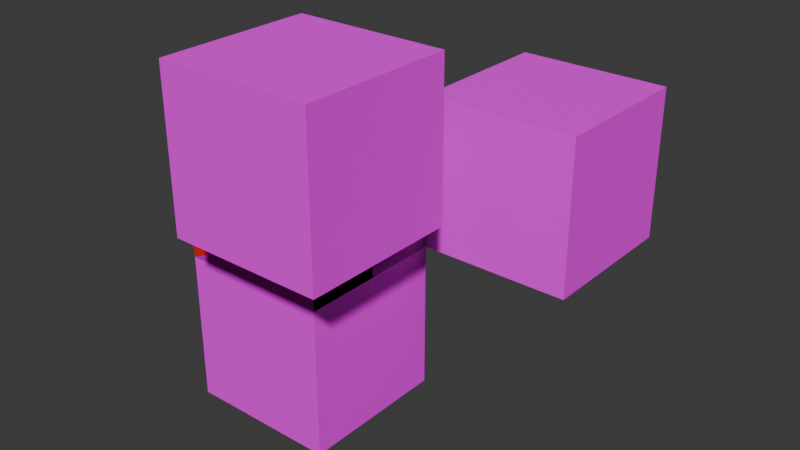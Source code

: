 # Source: SLOPE_C_Corners_.blend  (saved by Blender 4.1.23; exported with 4.5.12 LTS)
import bpy
from mathutils import Matrix  # noqa: F401  (used for matrix-valued properties, if any)

bpy.ops.wm.read_factory_settings(use_empty=True)
scene = bpy.context.scene
scene.name = 'Scene'

# ---- collections
col_collection = bpy.data.collections.new('Collection'); scene.collection.children.link(col_collection)
col_straightcorners_c = bpy.data.collections.new('StraightCorners-C'); scene.collection.children.link(col_straightcorners_c)
col_diagonalcorners_c = bpy.data.collections.new('DiagonalCorners-C'); scene.collection.children.link(col_diagonalcorners_c)
col_slope_c = bpy.data.collections.new('Slope-C'); scene.collection.children.link(col_slope_c)
col_bevelledcorners_c = bpy.data.collections.new('BevelledCorners-C'); scene.collection.children.link(col_bevelledcorners_c)
col_collection_6 = bpy.data.collections.new('Collection 6'); scene.collection.children.link(col_collection_6)

# ---- images (referenced by path relative to the original .blend; pixels are not part of the script)
import os
ASSET_DIR = os.environ.get("B2B_ASSET_DIR", "")  # directory of the original .blend (textures are referenced by path, not embedded)
HERE = os.path.dirname(os.path.abspath(__file__))  # packed textures are extracted next to this script under _unpacked/

def load_image(name, relpath, width, height, colorspace="sRGB"):
    """Load a texture the original file referenced (path relative to the .blend, or extracted next to this script)."""
    p = next((c for c in (os.path.join(HERE, relpath), os.path.join(ASSET_DIR, relpath)) if relpath and os.path.exists(c)), "")
    if p:
        img = bpy.data.images.load(p, check_existing=True)
        img.name = name
    else:  # same state as the original file: an image datablock whose file is absent (Cycles renders it pink)
        img = bpy.data.images.new(name, width, height)
        img.source = "FILE"
        img.filepath = "//" + (relpath or name)
    img.colorspace_settings.name = colorspace
    return img
img_minecraftglassl_webp = load_image('MinecraftGlassl.webp', 'MinecraftGlassl.webp', 1024, 1024, 'sRGB')
img_bedrock_png_001 = load_image('bedrock.png.001', 'bedrock.png', 1024, 1024, 'sRGB')
img_bedrock_png_002 = load_image('bedrock.png.002', 'bedrock.png', 1024, 1024, 'sRGB')
img_bedrock_png_003 = load_image('bedrock.png.003', 'bedrock.png', 1024, 1024, 'sRGB')
img_bedrock_png = load_image('bedrock.png', 'bedrock.png', 1024, 1024, 'sRGB')

# ---- materials (node trees are filled in below, after node groups)
mat_main_008 = bpy.data.materials.new('Main.008')
mat_main_008.use_transparent_shadow = False
mat_main_008.diffuse_color = (0.8002, 0.000638, 0.0, 1.0)
mat_main_008.roughness = 1.0
mat_cladding_008 = bpy.data.materials.new('Cladding.008')
mat_cladding_008.surface_render_method = 'BLENDED'
mat_cladding_008.blend_method = 'BLEND'
mat_cladding_008.use_transparency_overlap = False
mat_cladding_008.show_transparent_back = False
mat_cladding_008.use_transparent_shadow = False
mat_cladding_008.roughness = 1.0
mat_main_001 = bpy.data.materials.new('Main.001')
mat_main_001.use_transparent_shadow = False
mat_main_001.diffuse_color = (0.8002, 0.000638, 0.0, 1.0)
mat_main_001.roughness = 1.0
mat_main_002 = bpy.data.materials.new('Main.002')
mat_main_002.use_transparent_shadow = False
mat_main_002.diffuse_color = (0.8002, 0.000638, 0.0, 1.0)
mat_main_002.roughness = 1.0
mat_main_003 = bpy.data.materials.new('Main.003')
mat_main_003.use_transparent_shadow = False
mat_main_003.diffuse_color = (0.8002, 0.000638, 0.0, 1.0)
mat_main_003.roughness = 1.0
mat_main_006 = bpy.data.materials.new('Main.006')
mat_main_006.use_transparent_shadow = False
mat_main_006.diffuse_color = (0.8002, 0.000638, 0.0, 1.0)
mat_main_006.roughness = 1.0
mat_main_005 = bpy.data.materials.new('Main.005')
mat_main_005.use_transparent_shadow = False
mat_main_005.diffuse_color = (0.8002, 0.000638, 0.0, 1.0)
mat_main_005.roughness = 1.0

# ---- material node trees
mat_main_008.use_nodes = True; mat_main_008.node_tree.nodes.clear()
_N = mat_main_008.node_tree.nodes; _L = mat_main_008.node_tree.links
n0 = _N.new('ShaderNodeBsdfPrincipled'); n0.name = 'Principled BSDF'; n0.location = (0, 300)
n0.inputs[0].default_value = (0.8002, 0.000638, 0.0, 1.0)
n0.inputs[2].default_value = 1.0
n0.inputs[3].default_value = 1.45
n0.inputs[27].default_value = (0.0, 0.0, 0.0, 1.0)
n1 = _N.new('ShaderNodeOutputMaterial'); n1.name = 'Material Output'; n1.location = (280, 300)
_L.new(n0.outputs[0], n1.inputs[0])
n1.is_active_output = True
mat_cladding_008.use_nodes = True; mat_cladding_008.node_tree.nodes.clear()
_N = mat_cladding_008.node_tree.nodes; _L = mat_cladding_008.node_tree.links
n0 = _N.new('ShaderNodeBsdfPrincipled'); n0.name = 'Principled BSDF'; n0.location = (0, 300)
n0.inputs[2].default_value = 1.0
n0.inputs[3].default_value = 1.45
n0.inputs[27].default_value = (3.0, 3.0, 3.0, 1.0)
n1 = _N.new('ShaderNodeOutputMaterial'); n1.name = 'Material Output'; n1.location = (280, 300)
n2 = _N.new('ShaderNodeTexImage'); n2.name = 'Image Texture'; n2.location = (-480, 300)
n2.image = img_minecraftglassl_webp
n3 = _N.new('ShaderNodeTexImage'); n3.name = 'Image Texture.001'; n3.location = (-480, 0)
n3.image = img_minecraftglassl_webp
_L.new(n2.outputs[0], n0.inputs[0])
_L.new(n3.outputs[1], n0.inputs[4])
_L.new(n0.outputs[0], n1.inputs[0])
n1.is_active_output = True
mat_main_001.use_nodes = True; mat_main_001.node_tree.nodes.clear()
_N = mat_main_001.node_tree.nodes; _L = mat_main_001.node_tree.links
n0 = _N.new('ShaderNodeBsdfPrincipled'); n0.name = 'Principled BSDF'; n0.location = (0, 300)
n0.inputs[2].default_value = 1.0
n0.inputs[3].default_value = 1.45
n0.inputs[27].default_value = (0.0, 0.0, 0.0, 1.0)
n1 = _N.new('ShaderNodeOutputMaterial'); n1.name = 'Material Output'; n1.location = (280, 300)
n2 = _N.new('ShaderNodeTexImage'); n2.name = 'Image Texture'; n2.location = (-290, 275)
n2.image = img_bedrock_png_001
n2.interpolation = 'Closest'
_L.new(n0.outputs[0], n1.inputs[0])
_L.new(n2.outputs[0], n0.inputs[0])
n1.is_active_output = True
mat_main_002.use_nodes = True; mat_main_002.node_tree.nodes.clear()
_N = mat_main_002.node_tree.nodes; _L = mat_main_002.node_tree.links
n0 = _N.new('ShaderNodeBsdfPrincipled'); n0.name = 'Principled BSDF'; n0.location = (0, 300)
n0.inputs[2].default_value = 1.0
n0.inputs[3].default_value = 1.45
n0.inputs[27].default_value = (0.0, 0.0, 0.0, 1.0)
n1 = _N.new('ShaderNodeOutputMaterial'); n1.name = 'Material Output'; n1.location = (280, 300)
n2 = _N.new('ShaderNodeTexImage'); n2.name = 'Image Texture'; n2.location = (-290, 275)
n2.image = img_bedrock_png_002
n2.interpolation = 'Closest'
_L.new(n0.outputs[0], n1.inputs[0])
_L.new(n2.outputs[0], n0.inputs[0])
n1.is_active_output = True
mat_main_003.use_nodes = True; mat_main_003.node_tree.nodes.clear()
_N = mat_main_003.node_tree.nodes; _L = mat_main_003.node_tree.links
n0 = _N.new('ShaderNodeBsdfPrincipled'); n0.name = 'Principled BSDF'; n0.location = (0, 300)
n0.inputs[2].default_value = 1.0
n0.inputs[3].default_value = 1.45
n0.inputs[27].default_value = (0.0, 0.0, 0.0, 1.0)
n1 = _N.new('ShaderNodeOutputMaterial'); n1.name = 'Material Output'; n1.location = (280, 300)
n2 = _N.new('ShaderNodeTexImage'); n2.name = 'Image Texture'; n2.location = (-290, 275)
n2.image = img_bedrock_png_003
n2.interpolation = 'Closest'
_L.new(n0.outputs[0], n1.inputs[0])
_L.new(n2.outputs[0], n0.inputs[0])
n1.is_active_output = True
mat_main_006.use_nodes = True; mat_main_006.node_tree.nodes.clear()
_N = mat_main_006.node_tree.nodes; _L = mat_main_006.node_tree.links
n0 = _N.new('ShaderNodeBsdfPrincipled'); n0.name = 'Principled BSDF'; n0.location = (0, 300)
n0.inputs[2].default_value = 1.0
n0.inputs[3].default_value = 1.45
n0.inputs[27].default_value = (0.0, 0.0, 0.0, 1.0)
n1 = _N.new('ShaderNodeOutputMaterial'); n1.name = 'Material Output'; n1.location = (280, 300)
n2 = _N.new('ShaderNodeTexImage'); n2.name = 'Image Texture'; n2.location = (-290, 275)
n2.image = img_bedrock_png
n2.interpolation = 'Closest'
_L.new(n0.outputs[0], n1.inputs[0])
_L.new(n2.outputs[0], n0.inputs[0])
n1.is_active_output = True
mat_main_005.use_nodes = True; mat_main_005.node_tree.nodes.clear()
_N = mat_main_005.node_tree.nodes; _L = mat_main_005.node_tree.links
n0 = _N.new('ShaderNodeBsdfPrincipled'); n0.name = 'Principled BSDF'; n0.location = (0, 300)
n0.inputs[2].default_value = 1.0
n0.inputs[3].default_value = 1.45
n0.inputs[27].default_value = (0.0, 0.0, 0.0, 1.0)
n1 = _N.new('ShaderNodeOutputMaterial'); n1.name = 'Material Output'; n1.location = (280, 300)
n2 = _N.new('ShaderNodeTexImage'); n2.name = 'Image Texture'; n2.location = (-290, 275)
n2.image = img_bedrock_png
n2.interpolation = 'Closest'
_L.new(n0.outputs[0], n1.inputs[0])
_L.new(n2.outputs[0], n0.inputs[0])
n1.is_active_output = True

# ---- world
world_world = bpy.data.worlds.new('World'); scene.world = world_world
world_world.use_nodes = True; world_world.node_tree.nodes.clear()
_N = world_world.node_tree.nodes; _L = world_world.node_tree.links
n0 = _N.new('ShaderNodeOutputWorld'); n0.name = 'World Output'; n0.location = (300, 300)
n1 = _N.new('ShaderNodeBackground'); n1.name = 'Background'; n1.location = (10, 300)
n1.inputs[0].default_value = (0.05088, 0.05088, 0.05088, 1.0)
_L.new(n1.outputs[0], n0.inputs[0])
n0.is_active_output = True
world_world.color = (0.05088, 0.05088, 0.05088)
world_world.use_sun_shadow = False
world_world.sun_shadow_jitter_overblur = 0.0

# ---- meshes
me_reference_cube = bpy.data.meshes.new('Reference Cube')
me_reference_cube.from_pydata([(0.5, -0.5, 0.5), (-0.5, -0.5, -0.5), (0.5, -0.5, -0.5), (-0.5, -0.5, 0.5), (0.5, 0.5, -0.5), (0.5, 0.5, 0.5), (-0.5, -0.5, -0.5), (-0.5, -0.5, 0.5), (-0.5, 0.5, 0.5), (-0.5, 0.5, -0.5), (0.5, 0.5, -0.5), (0.5, 0.5, 0.5)], [], [(0, 1, 2), (1, 0, 3), (4, 0, 2), (0, 4, 5), (1, 4, 2), (3, 0, 5), (8, 6, 7), (6, 8, 9), (8, 10, 9), (10, 8, 11), (10, 6, 9), (8, 7, 11)])
me_reference_cube.polygons.foreach_set('use_smooth', [True] * 12)
_k = set([(0, 1), (0, 2), (0, 3), (0, 5), (1, 2), (2, 4), (6, 9), (7, 8), (8, 9), (8, 10), (8, 11), (9, 10)])
me_reference_cube.attributes.new('sharp_edge', 'BOOLEAN', 'EDGE').data.foreach_set('value', [ (min(e.vertices), max(e.vertices)) in _k for e in me_reference_cube.edges])
_uv = me_reference_cube.uv_layers.new(name='UVMap')
_uv.uv.foreach_set('vector', [1.0, 1.0, 0.0, 0.0, 1.0, 0.0, 0.0, 0.0, 1.0, 1.0, 0.0, 1.0, 1.0, 1.0, 0.0, 0.0, 1.0, 0.0, 0.0, 0.0, 1.0, 1.0, 0.0, 1.0, 1.0, 0.0, 0.0, 1.0, 0.0, 0.0, 0.0, 0.0, 1.0, 0.0, 1.0, 1.0, 1.0, 1.0, 0.0, 0.0, 1.0, 0.0, 0.0, 0.0, 1.0, 1.0, 0.0, 1.0, 0.0, 1.008e-07, 1.0, 1.0, 0.0, 1.0, 1.0, 1.0, 0.0, 1.008e-07, 1.0, 1.008e-07, 0.0, 1.0, 1.0, 0.0, 1.0, 1.0, 0.0, 1.0, 0.0, 0.0, 1.0, 1.0])
me_reference_cube.update()
me_reference_cube.normals_split_custom_set([tuple(v) for v in zip(*[iter([0.0, -1.0, 0.0, 0.0, -1.0, 0.0, 0.0, -1.0, 0.0, 0.0, -1.0, 0.0, 0.0, -1.0, 0.0, 0.0, -1.0, 0.0, 1.0, 0.0, 0.0, 1.0, 0.0, 0.0, 1.0, 0.0, 0.0, 1.0, 0.0, 0.0, 1.0, 0.0, 0.0, 1.0, 0.0, 0.0, 0.0, 0.0, -1.0, 0.0, 0.0, -1.0, 0.0, 0.0, -1.0, 0.0, 0.0, 1.0, 0.0, 0.0, 1.0, 0.0, 0.0, 1.0, -1.0, 0.0, 0.0, -1.0, 0.0, 0.0, -1.0, 0.0, 0.0, -1.0, 0.0, 0.0, -1.0, 0.0, 0.0, -1.0, 0.0, 0.0, 0.0, 1.0, 0.0, 0.0, 1.0, 0.0, 0.0, 1.0, 0.0, 0.0, 1.0, 0.0, 0.0, 1.0, 0.0, 0.0, 1.0, 0.0, 0.0, 0.0, -1.0, 0.0, 0.0, -1.0, 0.0, 0.0, -1.0, 0.0, 0.0, 1.0, 0.0, 0.0, 1.0, 0.0, 0.0, 1.0])] * 3)])
me_doubleslopec4_face0_texture_0 = bpy.data.meshes.new('doubleslopec4_face0-texture:0')
me_doubleslopec4_face0_texture_0.from_pydata([(-1.0, 0.25, 1.0), (-1.0, 0.0, 1.0), (-1.0, 0.0, 0.0), (0.0, 0.25, 1.0), (0.0, 0.0, 1.0), (0.0, 0.0, 0.0)], [], [(4, 0, 1), (1, 0, 2), (3, 4, 5), (1, 5, 4), (4, 3, 0), (1, 2, 5)])
_uv = me_doubleslopec4_face0_texture_0.uv_layers.new(name='UVMap')
_uv.uv.foreach_set('vector', [1.0, 0.0, 0.0, 0.25, 0.0, 0.0, 1.0, 0.0, 1.0, 0.25, 0.0, 0.0, 0.0, 0.25, 0.0, 0.0, 1.0, 0.0, 0.0, 1.0, 1.0, 0.0, 1.0, 1.0, 1.0, 0.0, 1.0, 0.25, 0.0, 0.25, 0.0, 1.0, 0.0, 0.0, 1.0, 0.0])
me_doubleslopec4_face0_texture_0.materials.append(mat_main_008)
me_doubleslopec4_face0_texture_0.update()
me_doubleslopec4_face0_texture_0.normals_split_custom_set([tuple(v) for v in zip(*[iter([0.0, 0.0, 1.0, 0.0, 0.0, 1.0, 0.0, 0.0, 1.0, -1.0, 0.0, 0.0, -1.0, 0.0, 0.0, -1.0, 0.0, 0.0, 1.0, 0.0, 0.0, 1.0, 0.0, 0.0, 1.0, 0.0, 0.0, 0.0, -1.0, 0.0, 0.0, -1.0, 0.0, 0.0, -1.0, 0.0, 0.0, 0.0, 1.0, 0.0, 0.0, 1.0, 0.0, 0.0, 1.0, 0.0, -1.0, 0.0, 0.0, -1.0, 0.0, 0.0, -1.0, 0.0])] * 3)])
me_doubleslopec4_face1_texture_2 = bpy.data.meshes.new('doubleslopec4_face1-texture:2')
me_doubleslopec4_face1_texture_2.from_pydata([(-1.0, 1.0, 1.0), (0.0, 1.0, 1.0), (-1.0, 1.0, 0.0), (-1.0, 0.25, 1.0), (-1.0, 0.0, 0.0), (0.0, 0.25, 1.0), (0.0, 0.0, 0.0), (0.0, 1.0, 0.0)], [], [(5, 0, 3), (1, 2, 0), (3, 2, 4), (5, 7, 1), (2, 6, 4), (6, 3, 5), (5, 1, 0), (1, 7, 2), (3, 0, 2), (5, 6, 7), (2, 7, 6), (6, 4, 3)])
_uv = me_doubleslopec4_face1_texture_2.uv_layers.new(name='UVMap')
_uv.uv.foreach_set('vector', [1.0, 0.25, 0.0, 1.0, 0.0, 0.25, 1.0, 0.0, 0.0, 1.0, 0.0, 0.0, 1.0, 0.25, 0.0, 1.0, 0.0, 0.0, 0.0, 0.25, 1.0, 1.0, 0.0, 1.0, 1.0, 1.0, 0.0, 0.0, 1.0, 0.0, 1.0, 0.0, 0.0, 1.0, 0.0, 0.0, 1.0, 0.25, 1.0, 1.0, 0.0, 1.0, 1.0, 0.0, 1.0, 1.0, 0.0, 1.0, 1.0, 0.25, 1.0, 1.0, 0.0, 1.0, 0.0, 0.25, 1.0, 0.0, 1.0, 1.0, 1.0, 1.0, 0.0, 1.0, 0.0, 0.0, 1.0, 0.0, 1.0, 1.0, 0.0, 1.0])
me_doubleslopec4_face1_texture_2.materials.append(mat_cladding_008)
me_doubleslopec4_face1_texture_2.update()
me_doubleslopec4_face1_texture_2.normals_split_custom_set([tuple(v) for v in zip(*[iter([0.0, 0.0, 1.0, 0.0, 0.0, 1.0, 0.0, 0.0, 1.0, 0.0, 1.0, 0.0, 0.0, 1.0, 0.0, 0.0, 1.0, 0.0, -1.0, 0.0, 0.0, -1.0, 0.0, 0.0, -1.0, 0.0, 0.0, 1.0, 0.0, 0.0, 1.0, 0.0, 0.0, 1.0, 0.0, 0.0, 0.0, 0.0, -1.0, 0.0, 0.0, -1.0, 0.0, 0.0, -1.0, 0.0, 0.9701, -0.2425, 0.0, 0.9701, -0.2425, 0.0, 0.9701, -0.2425, 0.0, 0.0, 1.0, 0.0, 0.0, 1.0, 0.0, 0.0, 1.0, 0.0, 1.0, 0.0, 0.0, 1.0, 0.0, 0.0, 1.0, 0.0, -1.0, 0.0, 0.0, -1.0, 0.0, 0.0, -1.0, 0.0, 0.0, 1.0, 0.0, 0.0, 1.0, 0.0, 0.0, 1.0, 0.0, 0.0, 0.0, 0.0, -1.0, 0.0, 0.0, -1.0, 0.0, 0.0, -1.0, 0.0, 0.9701, -0.2425, 0.0, 0.9701, -0.2425, 0.0, 0.9701, -0.2425])] * 3)])
me_reference_cube_001 = bpy.data.meshes.new('Reference Cube.001')
me_reference_cube_001.from_pydata([(0.5, -0.5, 0.5), (-0.5, -0.5, -0.5), (0.5, -0.5, -0.5), (-0.5, -0.5, 0.5), (0.5, 0.5, -0.5), (0.5, 0.5, 0.5), (-0.5, -0.5, -0.5), (-0.5, -0.5, 0.5), (-0.5, 0.5, 0.5), (-0.5, 0.5, -0.5), (0.5, 0.5, -0.5), (0.5, 0.5, 0.5)], [], [(0, 1, 2), (1, 0, 3), (4, 0, 2), (0, 4, 5), (1, 4, 2), (3, 0, 5), (8, 6, 7), (6, 8, 9), (8, 10, 9), (10, 8, 11), (10, 6, 9), (8, 7, 11)])
me_reference_cube_001.polygons.foreach_set('use_smooth', [True] * 12)
_k = set([(0, 1), (0, 2), (0, 3), (0, 5), (1, 2), (2, 4), (6, 9), (7, 8), (8, 9), (8, 10), (8, 11), (9, 10)])
me_reference_cube_001.attributes.new('sharp_edge', 'BOOLEAN', 'EDGE').data.foreach_set('value', [ (min(e.vertices), max(e.vertices)) in _k for e in me_reference_cube_001.edges])
_uv = me_reference_cube_001.uv_layers.new(name='UVMap')
_uv.uv.foreach_set('vector', [0.0007998, 1.001, 0.9992, -0.0007985, 1.001, 0.9992, 0.9992, -0.0007985, 0.0007998, 1.001, -0.0007985, 0.0007997, 1.0, 3.576e-07, 0.0, 1.0, 1.0, 1.0, 0.0, 1.0, 1.0, 3.576e-07, 1.192e-07, 0.0, 1.0, 1.0, 0.0, 1.788e-07, 0.0, 1.0, 0.0, 1.0, 1.0, 1.0, 1.0, 0.0, 1.0, 0.0, 2.384e-07, 1.0, 1.0, 1.0, 2.384e-07, 1.0, 1.0, 0.0, 0.0, 2.384e-07, 1.192e-07, 0.0, 1.0, 1.0, 1.0, 0.0, 1.0, 1.0, 1.192e-07, 0.0, 0.0, 1.0, 0.0, 1.788e-07, 1.0, 1.0, 1.0, 1.788e-07, 0.0, 0.0, 0.0, 1.0, 1.0, 0.0])
me_reference_cube_001.materials.append(mat_main_001)
me_reference_cube_001.update()
me_reference_cube_001.normals_split_custom_set([tuple(v) for v in zip(*[iter([0.0, -1.0, 0.0, 0.0, -1.0, 0.0, 0.0, -1.0, 0.0, 0.0, -1.0, 0.0, 0.0, -1.0, 0.0, 0.0, -1.0, 0.0, 1.0, 0.0, 0.0, 1.0, 0.0, 0.0, 1.0, 0.0, 0.0, 1.0, 0.0, 0.0, 1.0, 0.0, 0.0, 1.0, 0.0, 0.0, 0.0, 0.0, -1.0, 0.0, 0.0, -1.0, 0.0, 0.0, -1.0, 0.0, 0.0, 1.0, 0.0, 0.0, 1.0, 0.0, 0.0, 1.0, -1.0, 0.0, 0.0, -1.0, 0.0, 0.0, -1.0, 0.0, 0.0, -1.0, 0.0, 0.0, -1.0, 0.0, 0.0, -1.0, 0.0, 0.0, 0.0, 1.0, 0.0, 0.0, 1.0, 0.0, 0.0, 1.0, 0.0, 0.0, 1.0, 0.0, 0.0, 1.0, 0.0, 0.0, 1.0, 0.0, 0.0, 0.0, -1.0, 0.0, 0.0, -1.0, 0.0, 0.0, -1.0, 0.0, 0.0, 1.0, 0.0, 0.0, 1.0, 0.0, 0.0, 1.0])] * 3)])
me_reference_cube_002 = bpy.data.meshes.new('Reference Cube.002')
me_reference_cube_002.from_pydata([(0.5, 0.5, -0.5), (-0.5, -0.5, -0.5), (-0.5, 0.5, -0.5), (0.5, -0.5, -0.5), (-0.5, 0.5, 0.5), (0.5, 0.5, 0.5), (-0.5, -0.5, -0.5), (0.5, -0.5, -0.5), (0.5, -0.5, 0.5), (-0.5, -0.5, 0.5), (-0.5, 0.5, 0.5), (0.5, 0.5, 0.5)], [], [(0, 1, 2), (1, 0, 3), (4, 0, 2), (0, 4, 5), (1, 4, 2), (3, 0, 5), (8, 6, 7), (6, 8, 9), (8, 10, 9), (10, 8, 11), (10, 6, 9), (8, 7, 11)])
me_reference_cube_002.polygons.foreach_set('use_smooth', [True] * 12)
_k = set([(0, 1), (0, 2), (0, 3), (0, 5), (1, 2), (2, 4), (6, 9), (7, 8), (8, 9), (8, 10), (8, 11), (9, 10)])
me_reference_cube_002.attributes.new('sharp_edge', 'BOOLEAN', 'EDGE').data.foreach_set('value', [ (min(e.vertices), max(e.vertices)) in _k for e in me_reference_cube_002.edges])
_uv = me_reference_cube_002.uv_layers.new(name='UVMap')
_uv.uv.foreach_set('vector', [0.0007998, 1.001, 0.9992, -0.0007985, 1.001, 0.9992, 0.9992, -0.0007985, 0.0007998, 1.001, -0.0007985, 0.0007997, 1.0, 3.576e-07, 0.0, 1.0, 1.0, 1.0, 0.0, 1.0, 1.0, 3.576e-07, 1.192e-07, 0.0, 1.0, 1.0, 0.0, 1.788e-07, 0.0, 1.0, 0.0, 1.0, 1.0, 1.0, 1.0, 0.0, 1.0, 0.0, 2.384e-07, 1.0, 1.0, 1.0, 2.384e-07, 1.0, 1.0, 0.0, 0.0, 2.384e-07, 1.192e-07, 0.0, 1.0, 1.0, 1.0, 0.0, 1.0, 1.0, 1.192e-07, 0.0, 0.0, 1.0, 0.0, 1.788e-07, 1.0, 1.0, 1.0, 1.788e-07, 0.0, 0.0, 0.0, 1.0, 1.0, 0.0])
me_reference_cube_002.materials.append(mat_main_002)
me_reference_cube_002.update()
me_reference_cube_002.normals_split_custom_set([tuple(v) for v in zip(*[iter([1.192e-07, 2.665e-15, -1.0, 1.192e-07, 2.665e-15, -1.0, 1.192e-07, 2.665e-15, -1.0, 5.96e-08, 5.329e-15, -1.0, 5.96e-08, 5.329e-15, -1.0, 5.96e-08, 5.329e-15, -1.0, -2.98e-08, 1.0, -2.262e-15, -2.98e-08, 1.0, 1.131e-14, -2.98e-08, 1.0, 5.96e-08, -2.98e-08, 1.0, 1.131e-14, -2.98e-08, 1.0, -2.262e-15, -2.98e-08, 1.0, -5.96e-08, -1.0, 0.0, -8.941e-08, -1.0, 0.0, -8.941e-08, -1.0, 0.0, -8.941e-08, 1.0, 5.96e-08, 5.96e-08, 1.0, 5.96e-08, 5.96e-08, 1.0, 5.96e-08, 5.96e-08, 2.98e-08, -1.0, 0.0, 2.98e-08, -1.0, 9.046e-15, 2.98e-08, -1.0, 5.96e-08, 2.98e-08, -1.0, 9.046e-15, 2.98e-08, -1.0, 0.0, 2.98e-08, -1.0, -5.96e-08, -5.96e-08, -5.329e-15, 1.0, -5.96e-08, -5.329e-15, 1.0, -5.96e-08, -5.329e-15, 1.0, -1.192e-07, -2.665e-15, 1.0, -1.192e-07, -2.665e-15, 1.0, -1.192e-07, -2.665e-15, 1.0, -1.0, -5.96e-08, -5.96e-08, -1.0, -5.96e-08, -5.96e-08, -1.0, -5.96e-08, -5.96e-08, 1.0, 0.0, 8.941e-08, 1.0, 0.0, 8.941e-08, 1.0, 0.0, 8.941e-08])] * 3)])
me_reference_cube_003 = bpy.data.meshes.new('Reference Cube.003')
me_reference_cube_003.from_pydata([(1.0, 2.98e-08, 0.0), (2.98e-08, -1.0, 0.0), (-5.96e-08, 0.0, 0.0), (1.0, -1.0, 0.0), (2.98e-08, 0.0, 1.0), (1.0, 2.98e-08, 1.0), (2.98e-08, -1.0, 0.0), (1.0, -1.0, 0.0), (1.0, -1.0, 1.0), (5.96e-08, -1.0, 1.0), (2.98e-08, 0.0, 1.0), (1.0, 2.98e-08, 1.0)], [], [(0, 1, 2), (1, 0, 3), (4, 0, 2), (0, 4, 5), (1, 4, 2), (3, 0, 5), (8, 6, 7), (6, 8, 9), (8, 10, 9), (10, 8, 11), (10, 6, 9), (8, 7, 11)])
me_reference_cube_003.polygons.foreach_set('use_smooth', [True] * 12)
_k = set([(0, 1), (0, 2), (0, 3), (0, 5), (1, 2), (2, 4), (6, 9), (7, 8), (8, 9), (8, 10), (8, 11), (9, 10)])
me_reference_cube_003.attributes.new('sharp_edge', 'BOOLEAN', 'EDGE').data.foreach_set('value', [ (min(e.vertices), max(e.vertices)) in _k for e in me_reference_cube_003.edges])
_uv = me_reference_cube_003.uv_layers.new(name='UVMap')
_uv.uv.foreach_set('vector', [0.0007998, 1.001, 0.9992, -0.0007985, 1.001, 0.9992, 0.9992, -0.0007985, 0.0007998, 1.001, -0.0007985, 0.0007997, 1.0, 3.576e-07, 0.0, 1.0, 1.0, 1.0, 0.0, 1.0, 1.0, 3.576e-07, 1.192e-07, 0.0, 1.0, 1.0, 0.0, 1.788e-07, 0.0, 1.0, 0.0, 1.0, 1.0, 1.0, 1.0, 0.0, 1.0, 0.0, 2.384e-07, 1.0, 1.0, 1.0, 2.384e-07, 1.0, 1.0, 0.0, 0.0, 2.384e-07, 1.192e-07, 0.0, 1.0, 1.0, 1.0, 0.0, 1.0, 1.0, 1.192e-07, 0.0, 0.0, 1.0, 0.0, 1.788e-07, 1.0, 1.0, 1.0, 1.788e-07, 0.0, 0.0, 0.0, 1.0, 1.0, 0.0])
me_reference_cube_003.materials.append(mat_main_003)
me_reference_cube_003.update()
me_reference_cube_003.normals_split_custom_set([tuple(v) for v in zip(*[iter([0.0, 0.0, -1.0, 0.0, 0.0, -1.0, 0.0, 0.0, -1.0, 0.0, 0.0, -1.0, 0.0, 0.0, -1.0, 0.0, 0.0, -1.0, -2.98e-08, 1.0, 1.776e-15, -2.98e-08, 1.0, 1.776e-15, -2.98e-08, 1.0, 3.553e-15, -2.98e-08, 1.0, 1.776e-15, -2.98e-08, 1.0, 1.776e-15, -2.98e-08, 1.0, 0.0, -1.0, -8.941e-08, 8.941e-08, -1.0, -8.941e-08, 8.941e-08, -1.0, -8.941e-08, 8.941e-08, 1.0, 0.0, -5.96e-08, 1.0, 0.0, -5.96e-08, 1.0, 0.0, -5.96e-08, 0.0, -1.0, 5.96e-08, 0.0, -1.0, 5.96e-08, 0.0, -1.0, 0.0, 0.0, -1.0, 5.96e-08, 0.0, -1.0, 5.96e-08, 0.0, -1.0, 1.192e-07, 0.0, 0.0, 1.0, 0.0, 0.0, 1.0, 0.0, 0.0, 1.0, 0.0, 0.0, 1.0, 0.0, 0.0, 1.0, 0.0, 0.0, 1.0, -1.0, -2.98e-08, 2.98e-08, -1.0, -2.98e-08, 2.98e-08, -1.0, -2.98e-08, 2.98e-08, 1.0, 0.0, 0.0, 1.0, 0.0, 0.0, 1.0, 0.0, 0.0])] * 3)])
me_straightcornerc1_face0_texture_0 = bpy.data.meshes.new('straightcornerc1_face0-texture:0')
me_straightcornerc1_face0_texture_0.from_pydata([(0.5, -0.5, -0.5), (-0.5, -0.5, -0.5), (-0.5, 0.5, -0.5), (0.5, 0.5, -0.5), (-0.5, 0.25, 0.5), (0.25, 0.25, 0.5), (-0.5, -0.5, 0.5), (0.25, -0.5, 0.5), (0.5, -0.5, -0.5), (-0.5, -0.5, -0.5), (-0.5, 0.5, -0.5), (0.5, 0.5, -0.5), (-0.5, 0.25, 0.5), (0.25, 0.25, 0.5), (-0.5, -0.5, 0.5), (0.25, -0.5, 0.5)], [], [(0, 1, 3), (3, 1, 2), (4, 5, 2), (2, 5, 3), (6, 4, 1), (1, 4, 2), (6, 1, 7), (7, 1, 0), (7, 0, 5), (5, 0, 3), (6, 7, 4), (4, 7, 5), (8, 9, 11), (11, 9, 10), (14, 12, 9), (9, 12, 10), (14, 9, 15), (15, 9, 8), (14, 15, 12), (12, 15, 13)])
_uv = me_straightcornerc1_face0_texture_0.uv_layers.new(name='UVMap')
_uv.uv.foreach_set('vector', [1.0, 1.0, 0.0, 1.0, 1.0, 0.0, 1.0, 0.0, 0.0, 1.0, 0.0, 0.0, 1.0, 1.0, 0.25, 1.0, 1.0, 0.0, 1.0, 0.0, 0.25, 1.0, 0.0, 0.0, 1.0, 1.0, 0.25, 1.0, 1.0, 0.0, 1.0, 0.0, 0.25, 1.0, 0.0, 0.0, 0.0, 1.0, 0.0, 0.0, 0.75, 1.0, 0.75, 1.0, 0.0, 0.0, 1.0, 0.0, 0.0, 1.0, 0.0, 0.0, 0.75, 1.0, 0.75, 1.0, 0.0, 0.0, 1.0, 0.0, 0.0, 0.0, 0.75, 0.0, 0.0, 0.75, 0.0, 0.75, 0.75, 0.0, 0.75, 0.75, 0.0, 0.0, 1.0, 0.0, 0.0, 1.0, 0.0, 1.0, 1.0, 0.0, 1.0, 1.0, 1.0, 0.0, 0.25, 0.0, 1.0, 1.0, 1.0, 1.0, 0.25, 0.0, 0.0, 1.0, 0.0, 0.0, 0.0, 1.0, 0.75, 0.0, 0.75, 0.0, 0.0, 1.0, 1.0, 1.0, 1.0, 0.0, 0.25, 0.0, 1.0, 0.75, 1.0, 0.75, 0.25, 0.0, 0.25, 0.75])
me_straightcornerc1_face0_texture_0.materials.append(mat_main_006)
me_straightcornerc1_face0_texture_0.update()
me_straightcornerc1_face0_texture_0.normals_split_custom_set([tuple(v) for v in zip(*[iter([0.0, 0.0, -1.0, 0.0, 0.0, -1.0, 0.0, 0.0, -1.0, 0.0, 0.0, -1.0, 0.0, 0.0, -1.0, 0.0, 0.0, -1.0, 0.0, 0.9701, 0.2425, 0.0, 0.9701, 0.2425, 0.0, 0.9701, 0.2425, 0.0, 0.9701, 0.2425, 0.0, 0.9701, 0.2425, 0.0, 0.9701, 0.2425, -1.0, 0.0, 0.0, -1.0, 0.0, 0.0, -1.0, 0.0, 0.0, -1.0, 0.0, 0.0, -1.0, 0.0, 0.0, -1.0, 0.0, 0.0, 0.0, -1.0, 0.0, 0.0, -1.0, 0.0, 0.0, -1.0, 0.0, 0.0, -1.0, 0.0, 0.0, -1.0, 0.0, 0.0, -1.0, 0.0, 0.9701, 0.0, 0.2425, 0.9701, 0.0, 0.2425, 0.9701, 0.0, 0.2425, 0.9701, 0.0, 0.2425, 0.9701, 0.0, 0.2425, 0.9701, 0.0, 0.2425, 0.0, 0.0, 1.0, 0.0, 0.0, 1.0, 0.0, 0.0, 1.0, 0.0, 0.0, 1.0, 0.0, 0.0, 1.0, 0.0, 0.0, 1.0, 0.0, 0.0, -1.0, 0.0, 0.0, -1.0, 0.0, 0.0, -1.0, 0.0, 0.0, -1.0, 0.0, 0.0, -1.0, 0.0, 0.0, -1.0, -1.0, 0.0, 0.0, -1.0, 0.0, 0.0, -1.0, 0.0, 0.0, -1.0, 0.0, 0.0, -1.0, 0.0, 0.0, -1.0, 0.0, 0.0, 0.0, -1.0, 0.0, 0.0, -1.0, 0.0, 0.0, -1.0, 0.0, 0.0, -1.0, 0.0, 0.0, -1.0, 0.0, 0.0, -1.0, 0.0, 0.0, 0.0, 1.0, 0.0, 0.0, 1.0, 0.0, 0.0, 1.0, 0.0, 0.0, 1.0, 0.0, 0.0, 1.0, 0.0, 0.0, 1.0])] * 3)])
me_straightcornerc2_face0_texture_0 = bpy.data.meshes.new('straightcornerc2_face0-texture:0')
me_straightcornerc2_face0_texture_0.from_pydata([(0.25, -0.5, -0.5), (-0.5, -0.5, -0.5), (-0.5, 0.25, -0.5), (0.25, 0.25, -0.5), (-0.5, 0.0, 0.5), (0.0, 0.0, 0.5), (-0.5, -0.5, 0.5), (0.0, -0.5, 0.5)], [], [(0, 1, 3), (3, 1, 2), (2, 1, 4), (4, 1, 6), (5, 4, 7), (7, 4, 6), (0, 7, 1), (1, 7, 6)])
_uv = me_straightcornerc2_face0_texture_0.uv_layers.new(name='UVMap')
_uv.uv.foreach_set('vector', [0.25, 0.0, 1.0, 0.0, 0.25, 0.75, 0.25, 0.75, 1.0, 0.0, 1.0, 0.75, 0.25, 1.0, 1.0, 1.0, 0.5, 0.0, 0.5, 0.0, 1.0, 1.0, 1.0, 0.0, 0.5, 0.5, 1.0, 0.5, 0.5, 0.0, 0.5, 0.0, 1.0, 0.5, 1.0, 0.0, 0.75, 1.0, 0.5, 0.0, 0.0, 1.0, 0.0, 1.0, 0.5, 0.0, 0.0, 0.0])
me_straightcornerc2_face0_texture_0.materials.append(mat_main_006)
me_straightcornerc2_face0_texture_0.update()
me_straightcornerc2_face0_texture_0.normals_split_custom_set([tuple(v) for v in zip(*[iter([0.0, 0.0, -1.0, 0.0, 0.0, -1.0, 0.0, 0.0, -1.0, 0.0, 0.0, -1.0, 0.0, 0.0, -1.0, 0.0, 0.0, -1.0, -1.0, 0.0, 0.0, -1.0, 0.0, 0.0, -1.0, 0.0, 0.0, -1.0, 0.0, 0.0, -1.0, 0.0, 0.0, -1.0, 0.0, 0.0, 0.0, 0.0, 1.0, 0.0, 0.0, 1.0, 0.0, 0.0, 1.0, 0.0, 0.0, 1.0, 0.0, 0.0, 1.0, 0.0, 0.0, 1.0, 0.0, -1.0, 0.0, 0.0, -1.0, 0.0, 0.0, -1.0, 0.0, 0.0, -1.0, 0.0, 0.0, -1.0, 0.0, 0.0, -1.0, 0.0])] * 3)])
me_straightcornerc3_face0_texture_0 = bpy.data.meshes.new('straightcornerc3_face0-texture:0')
me_straightcornerc3_face0_texture_0.from_pydata([(-0.5, -0.5, -0.5), (0.0, -0.5, -0.5), (-0.25, -0.5, 0.5), (-0.5, -0.5, 0.5), (-0.5, 0.0, -0.5), (-0.5, -0.25, 0.5), (0.0, 0.0, -0.5), (-0.25, -0.25, 0.5)], [], [(1, 2, 0), (0, 2, 3), (4, 0, 5), (5, 0, 3), (7, 5, 2), (2, 5, 3), (4, 6, 0), (0, 6, 1)])
_uv = me_straightcornerc3_face0_texture_0.uv_layers.new(name='UVMap')
_uv.uv.foreach_set('vector', [0.5, 1.0, 0.25, 0.0, 0.0, 1.0, 0.0, 1.0, 0.25, 0.0, 0.0, 0.0, 0.5, 1.0, 1.0, 1.0, 0.75, 5.96e-08, 0.75, 5.96e-08, 1.0, 1.0, 1.0, 5.96e-08, 0.75, 0.25, 1.0, 0.25, 0.75, 8.941e-08, 0.75, 8.941e-08, 1.0, 0.25, 1.0, 8.941e-08, 1.0, 0.5, 0.5, 0.5, 1.0, 0.0, 1.0, 0.0, 0.5, 0.5, 0.5, 0.0])
me_straightcornerc3_face0_texture_0.materials.append(mat_main_006)
me_straightcornerc3_face0_texture_0.update()
me_straightcornerc3_face0_texture_0.normals_split_custom_set([tuple(v) for v in zip(*[iter([0.0, -1.0, 0.0, 0.0, -1.0, 0.0, 0.0, -1.0, 0.0, 0.0, -1.0, 0.0, 0.0, -1.0, 0.0, 0.0, -1.0, 0.0, -1.0, 0.0, 0.0, -1.0, 0.0, 0.0, -1.0, 0.0, 0.0, -1.0, 0.0, 0.0, -1.0, 0.0, 0.0, -1.0, 0.0, 0.0, 0.0, 0.0, 1.0, 0.0, 0.0, 1.0, 0.0, 0.0, 1.0, 0.0, 0.0, 1.0, 0.0, 0.0, 1.0, 0.0, 0.0, 1.0, 0.0, 0.0, -1.0, 0.0, 0.0, -1.0, 0.0, 0.0, -1.0, 0.0, 0.0, -1.0, 0.0, 0.0, -1.0, 0.0, 0.0, -1.0])] * 3)])
me_straightcornerc4_face0_texture_0 = bpy.data.meshes.new('straightcornerc4_face0-texture:0')
me_straightcornerc4_face0_texture_0.from_pydata([(-0.5, -0.25, -0.5), (-0.25, -0.25, -0.5), (-0.25, -0.5, -0.5), (-0.5, -0.5, -0.5), (-0.5, -0.5, 0.5)], [], [(0, 1, 3), (3, 1, 2), (3, 2, 4), (0, 3, 4)])
_uv = me_straightcornerc4_face0_texture_0.uv_layers.new(name='UVMap')
_uv.uv.foreach_set('vector', [1.0, 0.25, 0.75, 0.25, 1.0, 0.0, 1.0, 0.0, 0.75, 0.25, 0.75, 0.0, 0.0, 1.0, 0.25, 1.0, 0.0, 0.0, 0.75, 1.0, 1.0, 1.0, 1.0, 5.96e-08])
me_straightcornerc4_face0_texture_0.materials.append(mat_main_006)
me_straightcornerc4_face0_texture_0.update()
me_straightcornerc4_face0_texture_0.normals_split_custom_set([tuple(v) for v in zip(*[iter([0.0, 0.0, -1.0, 0.0, 0.0, -1.0, 0.0, 0.0, -1.0, 0.0, 0.0, -1.0, 0.0, 0.0, -1.0, 0.0, 0.0, -1.0, 0.0, -1.0, 0.0, 0.0, -1.0, 0.0, 0.0, -1.0, 0.0, -1.0, 0.0, 0.0, -1.0, 0.0, 0.0, -1.0, 0.0, 0.0])] * 3)])
me_straightcornerc1_face0_texture_0_001 = bpy.data.meshes.new('straightcornerc1_face0-texture:0.001')
me_straightcornerc1_face0_texture_0_001.from_pydata([(0.5, -0.5, -0.5), (-0.5, 0.5, -0.5), (0.5, 0.5, -0.5), (-0.5, 0.25, 0.5), (0.25, 0.25, 0.5), (0.25, -0.5, 0.5)], [], [(3, 4, 1), (1, 4, 2), (5, 0, 4), (4, 0, 2)])
_uv = me_straightcornerc1_face0_texture_0_001.uv_layers.new(name='UVMap')
_uv.uv.foreach_set('vector', [1.0, 0.0, 0.25, 0.0, 1.0, 1.0, 1.0, 1.0, 0.25, 0.0, 0.0, 1.0, 0.0, 0.0, 0.0, 1.0, 0.75, 0.0, 0.75, 0.0, 0.0, 1.0, 1.0, 1.0])
me_straightcornerc1_face0_texture_0_001.materials.append(mat_main_006)
me_straightcornerc1_face0_texture_0_001.update()
me_straightcornerc1_face0_texture_0_001.normals_split_custom_set([tuple(v) for v in zip(*[iter([0.0, 0.9701, 0.2425, 0.0, 0.9701, 0.2425, 0.0, 0.9701, 0.2425, 0.0, 0.9701, 0.2425, 0.0, 0.9701, 0.2425, 0.0, 0.9701, 0.2425, 0.9701, 0.0, 0.2425, 0.9701, 0.0, 0.2425, 0.9701, 0.0, 0.2425, 0.9701, 0.0, 0.2425, 0.9701, 0.0, 0.2425, 0.9701, 0.0, 0.2425])] * 3)])
me_straightcornerc2_face0_texture_0_001 = bpy.data.meshes.new('straightcornerc2_face0-texture:0.001')
me_straightcornerc2_face0_texture_0_001.from_pydata([(0.25, -0.5, -0.5), (-0.5, 0.25, -0.5), (0.25, 0.25, -0.5), (-0.5, 0.0, 0.5), (0.0, 0.0, 0.5), (0.0, -0.5, 0.5)], [], [(2, 1, 4), (4, 1, 3), (2, 4, 0), (0, 4, 5)])
_uv = me_straightcornerc2_face0_texture_0_001.uv_layers.new(name='UVMap')
_uv.uv.foreach_set('vector', [0.25, 1.0, 1.0, 1.0, 0.5, 0.0, 0.5, 0.0, 1.0, 1.0, 1.0, 0.0, 0.75, 1.0, 0.5, 0.0, 1.192e-07, 1.0, 1.192e-07, 1.0, 0.5, 0.0, 1.192e-07, 0.0])
me_straightcornerc2_face0_texture_0_001.materials.append(mat_main_006)
me_straightcornerc2_face0_texture_0_001.update()
me_straightcornerc2_face0_texture_0_001.normals_split_custom_set([tuple(v) for v in zip(*[iter([0.0, 0.9701, 0.2425, 0.0, 0.9701, 0.2425, 0.0, 0.9701, 0.2425, 0.0, 0.9701, 0.2425, 0.0, 0.9701, 0.2425, 0.0, 0.9701, 0.2425, 0.9701, 0.0, 0.2425, 0.9701, 0.0, 0.2425, 0.9701, 0.0, 0.2425, 0.9701, 0.0, 0.2425, 0.9701, 0.0, 0.2425, 0.9701, 0.0, 0.2425])] * 3)])
me_straightcornerc3_face0_texture_0_001 = bpy.data.meshes.new('straightcornerc3_face0-texture:0.001')
me_straightcornerc3_face0_texture_0_001.from_pydata([(0.0, -0.5, -0.5), (-0.25, -0.5, 0.5), (-0.5, 0.0, -0.5), (-0.5, -0.25, 0.5), (0.0, 0.0, -0.5), (-0.25, -0.25, 0.5)], [], [(4, 2, 5), (5, 2, 3), (4, 5, 0), (0, 5, 1)])
_uv = me_straightcornerc3_face0_texture_0_001.uv_layers.new(name='UVMap')
_uv.uv.foreach_set('vector', [0.5, 1.0, 1.0, 1.0, 0.75, 2.384e-07, 0.75, 2.384e-07, 1.0, 1.0, 1.0, 2.384e-07, 0.5, 1.0, 0.25, 5.96e-08, 0.0, 1.0, 0.0, 1.0, 0.25, 5.96e-08, 0.0, 5.96e-08])
me_straightcornerc3_face0_texture_0_001.materials.append(mat_main_006)
me_straightcornerc3_face0_texture_0_001.update()
me_straightcornerc3_face0_texture_0_001.normals_split_custom_set([tuple(v) for v in zip(*[iter([0.0, 0.9701, 0.2425, 0.0, 0.9701, 0.2425, 0.0, 0.9701, 0.2425, 0.0, 0.9701, 0.2425, 0.0, 0.9701, 0.2425, 0.0, 0.9701, 0.2425, 0.9701, 0.0, 0.2425, 0.9701, 0.0, 0.2425, 0.9701, 0.0, 0.2425, 0.9701, 0.0, 0.2425, 0.9701, 0.0, 0.2425, 0.9701, 0.0, 0.2425])] * 3)])
me_straightcornerc4_face0_texture_0_001 = bpy.data.meshes.new('straightcornerc4_face0-texture:0.001')
me_straightcornerc4_face0_texture_0_001.from_pydata([(-0.5, -0.25, -0.5), (-0.25, -0.25, -0.5), (-0.25, -0.5, -0.5), (-0.5, -0.5, 0.5)], [], [(2, 1, 3), (1, 0, 3)])
_uv = me_straightcornerc4_face0_texture_0_001.uv_layers.new(name='UVMap')
_uv.uv.foreach_set('vector', [0.0, 1.0, 0.25, 1.0, 0.0, 5.96e-08, 0.75, 1.0, 1.0, 1.0, 1.0, 3.576e-07])
me_straightcornerc4_face0_texture_0_001.materials.append(mat_main_006)
me_straightcornerc4_face0_texture_0_001.update()
me_straightcornerc4_face0_texture_0_001.normals_split_custom_set([tuple(v) for v in zip(*[iter([0.9701, 0.0, 0.2425, 0.9701, 0.0, 0.2425, 0.9701, 0.0, 0.2425, 0.0, 0.9701, 0.2425, 0.0, 0.9701, 0.2425, 0.0, 0.9701, 0.2425])] * 3)])
me_diagonalcornerc1_face0_texture_0 = bpy.data.meshes.new('diagonalcornerc1_face0-texture:0')
me_diagonalcornerc1_face0_texture_0.from_pydata([(-0.5, -0.5, -0.5), (-0.5, 0.5, -0.5), (0.5, -0.5, -0.5), (-0.5, 0.25, 0.5), (0.25, -0.5, 0.5), (-0.5, 0.25, 0.5), (-0.5, -0.5, 0.5), (0.25, -0.5, 0.5)], [], [(0, 1, 2), (6, 5, 0), (0, 5, 1), (6, 0, 7), (7, 0, 2), (3, 6, 4)])
_uv = me_diagonalcornerc1_face0_texture_0.uv_layers.new(name='UVMap')
_uv.uv.foreach_set('vector', [1.0, 5.96e-08, 1.0, 1.0, 2.98e-08, 0.0, 1.0, 0.0, 0.25, 0.0, 1.0, 1.0, 1.0, 1.0, 0.25, 0.0, 0.0, 1.0, 0.0, 0.0, 0.0, 1.0, 0.75, 0.0, 0.75, 0.0, 0.0, 1.0, 1.0, 1.0, 0.9994, 0.75, 1.0, 2.98e-08, 0.25, 0.0006361])
_ca = me_diagonalcornerc1_face0_texture_0.color_attributes.new('Attribute', 'BYTE_COLOR', 'CORNER')
_ca.data.foreach_set('color', [1.0, 1.0, 1.0, 1.0, 1.0, 1.0, 1.0, 1.0, 1.0, 1.0, 1.0, 1.0, 1.0, 1.0, 1.0, 1.0, 1.0, 1.0, 1.0, 1.0, 1.0, 1.0, 1.0, 1.0, 1.0, 1.0, 1.0, 1.0, 1.0, 1.0, 1.0, 1.0, 1.0, 1.0, 1.0, 1.0, 1.0, 1.0, 1.0, 1.0, 1.0, 1.0, 1.0, 1.0, 1.0, 1.0, 1.0, 1.0, 1.0, 1.0, 1.0, 1.0, 1.0, 1.0, 1.0, 1.0, 1.0, 1.0, 1.0, 1.0, 1.0, 1.0, 1.0, 1.0, 1.0, 1.0, 1.0, 1.0, 1.0, 1.0, 1.0, 1.0])
me_diagonalcornerc1_face0_texture_0.materials.append(mat_main_006)
me_diagonalcornerc1_face0_texture_0.update()
me_diagonalcornerc1_face0_texture_0.normals_split_custom_set([tuple(v) for v in zip(*[iter([0.0, 3.576e-07, -1.0, 0.0, 3.576e-07, -1.0, 0.0, 3.576e-07, -1.0, -1.0, 0.0, 0.0, -1.0, 0.0, 0.0, -1.0, 0.0, 0.0, -1.0, 0.0, 0.0, -1.0, 0.0, 0.0, -1.0, 0.0, 0.0, 0.0, -1.0, 0.0, 0.0, -1.0, 0.0, 0.0, -1.0, 0.0, 0.0, -1.0, 0.0, 0.0, -1.0, 0.0, 0.0, -1.0, 0.0, 0.0, 0.0, 1.0, 0.0, 0.0, 1.0, 0.0, 0.0, 1.0])] * 3)])
me_diagonalcornerc2_face0_texture_0 = bpy.data.meshes.new('diagonalcornerc2_face0-texture:0')
me_diagonalcornerc2_face0_texture_0.from_pydata([(-0.5, -0.5, -0.5), (-0.5, 0.25, -0.5), (-0.5, 0.25, -0.5), (0.25, -0.4994, -0.5), (0.25, -0.5, -0.5), (-0.5, 0.0, 0.5), (-0.5, -0.5, 0.5), (0.0, -0.5, 0.5)], [], [(0, 2, 3), (1, 0, 5), (5, 0, 6), (4, 7, 0), (0, 7, 6), (7, 5, 6)])
_uv = me_diagonalcornerc2_face0_texture_0.uv_layers.new(name='UVMap')
_uv.uv.foreach_set('vector', [1.0, 2.98e-08, 0.9992, 0.75, 0.25, 0.0008481, 0.25, 1.0, 1.0, 1.0, 0.5, 1.192e-07, 0.5, 1.192e-07, 1.0, 1.0, 1.0, 1.192e-07, 0.75, 1.0, 0.5, 2.384e-07, 0.0, 1.0, 0.0, 1.0, 0.5, 2.384e-07, 0.0, 2.384e-07, 0.5, 0.0, 1.0, 0.5, 1.0, 0.0])
me_diagonalcornerc2_face0_texture_0.materials.append(mat_main_006)
me_diagonalcornerc2_face0_texture_0.update()
me_diagonalcornerc2_face0_texture_0.normals_split_custom_set([tuple(v) for v in zip(*[iter([-0.4083, -0.4082, -0.8165, 0.0, 0.0, -1.0, 0.0, 0.0, -1.0, -1.0, 0.0, 0.0, -0.9129, -0.3651, -0.1826, -0.9733, -2.773e-05, 0.2297, -0.9733, -3.912e-06, 0.2297, -0.9129, -0.3651, -0.1826, -0.8881, -0.325, 0.3251, 4.768e-07, -1.0, 1.589e-07, 2.243e-06, -0.9733, 0.2297, -0.3651, -0.9129, -0.1825, -0.3651, -0.9129, -0.1826, 4.677e-06, -0.9733, 0.2297, -0.3251, -0.8881, 0.325, 1.69e-05, -0.5257, 0.8506, -0.5257, -6.62e-06, 0.8506, -0.325, -0.3251, 0.8881])] * 3)])
me_diagonal_corner_c3_001 = bpy.data.meshes.new('diagonal_corner_c3.001')
me_diagonal_corner_c3_001.from_pydata([(-0.5, 0.0, -0.5), (-0.5, -0.5, -0.5), (-0.5, -0.5, 0.5), (-0.5, -0.25, 0.5), (-0.5, 0.0, -0.5), (-0.5, -0.25, 0.5), (0.0, -0.5, -0.5), (-0.25, -0.5, 0.5), (0.0, -0.5, -0.5), (-0.25, -0.5, 0.5)], [], [(0, 1, 3), (3, 1, 2), (8, 9, 1), (1, 9, 2), (2, 7, 5), (1, 4, 6)])
_uv = me_diagonal_corner_c3_001.uv_layers.new(name='UVMap')
_uv.uv.foreach_set('vector', [0.5, 1.0, 1.0, 1.0, 0.75, 1.192e-07, 0.75, 1.192e-07, 1.0, 1.0, 1.0, 1.192e-07, 0.5, 1.0, 0.25, 0.0, 0.0, 1.0, 0.0, 1.0, 0.25, 0.0, 0.0, 0.0, 0.0, 0.0, 0.001908, 0.25, 0.25, 0.001908, 0.0, 0.0, 0.5, 0.001272, 0.001272, 0.5])
me_diagonal_corner_c3_001.materials.append(mat_main_006)
me_diagonal_corner_c3_001.update()
me_diagonal_corner_c3_001.normals_split_custom_set([tuple(v) for v in zip(*[iter([-1.0, 0.0, 0.0, -1.0, 0.0, 0.0, -1.0, 0.0, 0.0, -1.0, 0.0, 0.0, -1.0, 0.0, 0.0, -1.0, 0.0, 0.0, 0.0, -1.0, 0.0, 0.0, -1.0, 0.0, 0.0, -1.0, 0.0, 0.0, -1.0, 0.0, 0.0, -1.0, 0.0, 0.0, -1.0, 0.0, 0.0, 0.0, 1.0, 0.0, 0.0, 1.0, 0.0, 0.0, 1.0, 0.0, 0.0, -1.0, 0.0, 0.0, -1.0, 0.0, 0.0, -1.0])] * 3)])
me_diagonalcornerc4_face0_texture_1 = bpy.data.meshes.new('diagonalcornerc4_face0-texture:1')
me_diagonalcornerc4_face0_texture_1.from_pydata([(-0.5, -0.25, -0.5), (-0.25, -0.5, -0.5), (-0.25, -0.5, -0.5), (-0.5, -0.5, -0.5), (-0.5, -0.25, -0.5), (-0.5, -0.5, 0.5)], [], [(3, 0, 1), (4, 3, 5), (3, 2, 5)])
_uv = me_diagonalcornerc4_face0_texture_1.uv_layers.new(name='UVMap')
_uv.uv.foreach_set('vector', [1.0, 0.0, 0.9981, 0.25, 0.75, 0.001908, 0.75, 1.0, 1.0, 1.0, 1.0, 0.0, 0.0, 1.0, 0.25, 1.0, 0.0, 0.0])
me_diagonalcornerc4_face0_texture_1.materials.append(mat_main_001)
me_diagonalcornerc4_face0_texture_1.update()
me_diagonalcornerc4_face0_texture_1.normals_split_custom_set([tuple(v) for v in zip(*[iter([0.0, 0.0, -1.0, 0.0, 0.0, -1.0, 0.0, 0.0, -1.0, -1.0, 0.0, 0.0, -1.0, 0.0, 0.0, -1.0, 0.0, 0.0, 8.106e-06, -1.0, 0.0, 8.106e-06, -1.0, 0.0, 8.106e-06, -1.0, 0.0])] * 3)])
me_bevelled_corner_c4_004 = bpy.data.meshes.new('Bevelled Corner C4.004')
me_bevelled_corner_c4_004.from_pydata([(-0.5, 0.25, 0.5), (0.25, -0.5, 0.5), (-0.5, 0.5, -0.5), (0.5, -0.5, -0.5), (-0.125, -0.125, 0.5), (-0.0006451, 0.0006451, -0.5)], [], [(5, 0, 4), (0, 5, 2), (4, 1, 5), (3, 5, 1)])
me_bevelled_corner_c4_004.polygons.foreach_set('use_smooth', [True] * 4)
_k = set([(0, 2), (0, 4), (0, 5), (1, 3), (1, 4), (1, 5), (2, 5), (3, 5), (4, 5)])
me_bevelled_corner_c4_004.attributes.new('sharp_edge', 'BOOLEAN', 'EDGE').data.foreach_set('value', [ (min(e.vertices), max(e.vertices)) in _k for e in me_bevelled_corner_c4_004.edges])
_uv = me_bevelled_corner_c4_004.uv_layers.new(name='UVMap')
_uv.uv.foreach_set('vector', [1.49e-08, 1.0, 0.5, 0.0, 1.49e-08, 0.0, 0.5, 0.0, 1.49e-08, 1.0, 0.6875, 1.0, 1.0, 0.0, 0.5, 0.0, 1.0, 1.0, 0.3125, 1.0, 1.0, 1.0, 0.5, 0.0])
me_bevelled_corner_c4_004.materials.append(mat_main_005)
me_bevelled_corner_c4_004.update()
me_bevelled_corner_c4_004.normals_split_custom_set([tuple(v) for v in zip(*[iter([0.6963, 0.6963, 0.1741, 0.6963, 0.6963, 0.1741, 0.6963, 0.6963, 0.1741, 0.6963, 0.6963, 0.1741, 0.6963, 0.6963, 0.1741, 0.6963, 0.6963, 0.1741, 0.6963, 0.6963, 0.1741, 0.6963, 0.6963, 0.1741, 0.6963, 0.6963, 0.1741, 0.6963, 0.6963, 0.1741, 0.6963, 0.6963, 0.1741, 0.6963, 0.6963, 0.1741])] * 3)])
me_bevelled_corner_c3_004 = bpy.data.meshes.new('Bevelled Corner C3.004')
me_bevelled_corner_c3_004.from_pydata([(-0.5, 2.186e-08, 0.5), (-0.5, 0.25, -0.5), (2.186e-08, -0.5, 0.5), (0.25, -0.5, -0.5), (-0.125, -0.125, -0.5), (-0.25, -0.25, 0.5)], [], [(4, 0, 5), (4, 2, 3), (4, 5, 2), (4, 1, 0)])
me_bevelled_corner_c3_004.polygons.foreach_set('use_smooth', [True] * 4)
_k = set([(0, 1), (0, 4), (0, 5), (1, 4), (2, 3), (2, 4), (2, 5), (3, 4), (4, 5)])
me_bevelled_corner_c3_004.attributes.new('sharp_edge', 'BOOLEAN', 'EDGE').data.foreach_set('value', [ (min(e.vertices), max(e.vertices)) in _k for e in me_bevelled_corner_c3_004.edges])
_uv = me_bevelled_corner_c3_004.uv_layers.new(name='UVMap')
_uv.uv.foreach_set('vector', [0.0, 1.0, 0.375, 0.0, 0.0, 0.001228, 1.0, 0.9988, 0.625, 0.001228, 0.5, 0.9988, 1.0, 0.9988, 1.0, 0.0, 0.625, 0.001228, 0.0, 1.0, 0.5, 1.0, 0.375, 0.0])
me_bevelled_corner_c3_004.materials.append(mat_main_005)
me_bevelled_corner_c3_004.update()
me_bevelled_corner_c3_004.normals_split_custom_set([tuple(v) for v in zip(*[iter([0.6963, 0.6963, 0.1741, 0.6963, 0.6963, 0.1741, 0.6963, 0.6963, 0.1741, 0.6963, 0.6963, 0.1741, 0.6963, 0.6963, 0.1741, 0.6963, 0.6963, 0.1741, 0.6963, 0.6963, 0.1741, 0.6963, 0.6963, 0.1741, 0.6963, 0.6963, 0.1741, 0.6963, 0.6963, 0.1741, 0.6963, 0.6963, 0.1741, 0.6963, 0.6963, 0.1741])] * 3)])
me_bevelled_corner_c2_004 = bpy.data.meshes.new('Bevelled Corner C2.004')
me_bevelled_corner_c2_004.from_pydata([(-0.5, -0.25, 0.5), (-0.25, -0.5, 0.5), (-6.557e-08, -0.5, -0.5), (-0.5, 2.186e-08, -0.5), (-0.375, -0.375, 0.5), (-0.25, -0.25, -0.5)], [], [(5, 4, 1), (5, 3, 0), (5, 0, 4), (5, 1, 2)])
me_bevelled_corner_c2_004.polygons.foreach_set('use_smooth', [True] * 4)
_k = set([(0, 3), (0, 4), (0, 5), (1, 2), (1, 4), (1, 5), (2, 5), (3, 5), (4, 5)])
me_bevelled_corner_c2_004.attributes.new('sharp_edge', 'BOOLEAN', 'EDGE').data.foreach_set('value', [ (min(e.vertices), max(e.vertices)) in _k for e in me_bevelled_corner_c2_004.edges])
_uv = me_bevelled_corner_c2_004.uv_layers.new(name='UVMap')
_uv.uv.foreach_set('vector', [1.0, 1.0, 1.0, 0.0, 0.8125, 0.0, 0.0, 1.0, 0.375, 1.0, 0.1875, 0.0, 0.0, 1.0, 0.1875, 0.0, 0.0, 0.0, 1.0, 1.0, 0.8125, 0.0, 0.625, 1.0])
me_bevelled_corner_c2_004.materials.append(mat_main_005)
me_bevelled_corner_c2_004.update()
me_bevelled_corner_c2_004.normals_split_custom_set([tuple(v) for v in zip(*[iter([0.6963, 0.6963, 0.1741, 0.6963, 0.6963, 0.1741, 0.6963, 0.6963, 0.1741, 0.6963, 0.6963, 0.1741, 0.6963, 0.6963, 0.1741, 0.6963, 0.6963, 0.1741, 0.6963, 0.6963, 0.1741, 0.6963, 0.6963, 0.1741, 0.6963, 0.6963, 0.1741, 0.6963, 0.6963, 0.1741, 0.6963, 0.6963, 0.1741, 0.6963, 0.6963, 0.1741])] * 3)])
me_bevelled_corner_c1_004 = bpy.data.meshes.new('Bevelled Corner C1.004')
me_bevelled_corner_c1_004.from_pydata([(-0.5, -0.5, 0.5), (-0.5, -0.25, -0.5), (-0.25, -0.5, -0.5), (-0.3782, -0.3718, -0.5)], [], [(1, 0, 3), (0, 2, 3)])
me_bevelled_corner_c1_004.polygons.foreach_set('use_smooth', [True] * 2)
_k = set([(0, 1), (0, 2), (0, 3), (1, 3), (2, 3)])
me_bevelled_corner_c1_004.attributes.new('sharp_edge', 'BOOLEAN', 'EDGE').data.foreach_set('value', [ (min(e.vertices), max(e.vertices)) in _k for e in me_bevelled_corner_c1_004.edges])
_uv = me_bevelled_corner_c1_004.uv_layers.new(name='UVMap')
_uv.uv.foreach_set('vector', [0.1875, 1.0, 0.0, 0.0, 0.0, 1.0, 1.0, 0.0, 0.8125, 1.0, 1.0, 1.0])
me_bevelled_corner_c1_004.materials.append(mat_main_005)
me_bevelled_corner_c1_004.update()
me_bevelled_corner_c1_004.normals_split_custom_set([tuple(v) for v in zip(*[iter([0.6963, 0.6963, 0.1741, 0.6963, 0.6963, 0.1741, 0.6963, 0.6963, 0.1741, 0.6963, 0.6963, 0.1741, 0.6963, 0.6963, 0.1741, 0.6963, 0.6963, 0.1741])] * 3)])
me_slope_c1_face0_texture_1 = bpy.data.meshes.new('slope_c1_face0-texture:1')
me_slope_c1_face0_texture_1.from_pydata([(-0.5, 0.5, 0.5), (0.25, 0.5, 0.5), (0.5, 0.5, -0.5), (-0.5, 0.5, -0.5), (0.5, -0.5, -0.5), (-0.5, -0.5, -0.5), (-0.5, -0.5, 0.5), (0.25, -0.5, 0.5)], [], [(0, 1, 3), (3, 1, 2), (4, 5, 2), (2, 5, 3), (0, 3, 6), (6, 3, 5), (6, 5, 7), (7, 5, 4), (6, 7, 0), (0, 7, 1)])
_uv = me_slope_c1_face0_texture_1.uv_layers.new(name='UVMap')
_uv.uv.foreach_set('vector', [1.0, 1.0, 1.0, 0.25, 0.0, 1.0, 0.0, 1.0, 1.0, 0.25, 0.0, 0.0, 0.0, 0.0, 0.0, 1.0, 1.0, 0.0, 1.0, 0.0, 0.0, 1.0, 1.0, 1.0, 1.0, 1.0, 1.0, 2.98e-08, 0.0, 1.0, 0.0, 1.0, 1.0, 2.98e-08, 2.98e-08, 0.0, 0.0, 1.0, 1.0, 1.0, 0.0, 0.25, 0.0, 0.25, 1.0, 1.0, 1.0, 0.0, 1.0, 1.0, 1.0, 0.25, 0.0, 1.0, 0.0, 1.0, 1.0, 0.25, 0.0, 0.25])
me_slope_c1_face0_texture_1.materials.append(mat_main_006)
me_slope_c1_face0_texture_1.update()
me_slope_c1_face0_texture_1.normals_split_custom_set([tuple(v) for v in zip(*[iter([0.0, 1.0, 0.0, 0.0, 1.0, 0.0, 0.0, 1.0, 0.0, 0.0, 1.0, 0.0, 0.0, 1.0, 0.0, 0.0, 1.0, 0.0, 0.0, 0.0, -1.0, 0.0, 0.0, -1.0, 0.0, 0.0, -1.0, 0.0, 0.0, -1.0, 0.0, 0.0, -1.0, 0.0, 0.0, -1.0, -1.0, 0.0, 0.0, -1.0, 0.0, 0.0, -1.0, 0.0, 0.0, -1.0, 0.0, 0.0, -1.0, 0.0, 0.0, -1.0, 0.0, 0.0, 0.0, -1.0, 0.0, 0.0, -1.0, 0.0, 0.0, -1.0, 0.0, 0.0, -1.0, 0.0, 0.0, -1.0, 0.0, 0.0, -1.0, 0.0, 0.0, 0.0, 1.0, 0.0, 0.0, 1.0, 0.0, 0.0, 1.0, 0.0, 0.0, 1.0, 0.0, 0.0, 1.0, 0.0, 0.0, 1.0])] * 3)])
me_slope_c1_face1_texture_3 = bpy.data.meshes.new('slope_c1_face1-texture:3')
me_slope_c1_face1_texture_3.from_pydata([(0.25, 0.5, 0.5), (0.5, 0.5, -0.5), (0.5, -0.5, -0.5), (0.25, -0.5, 0.5)], [], [(3, 2, 0), (0, 2, 1)])
_uv = me_slope_c1_face1_texture_3.uv_layers.new(name='UVMap')
_uv.uv.foreach_set('vector', [1.0, 1.0, 1.0, 0.0, 0.0, 1.0, 0.0, 1.0, 1.0, 0.0, 0.0, 0.0])
me_slope_c1_face1_texture_3.materials.append(mat_main_006)
me_slope_c1_face1_texture_3.update()
me_slope_c1_face1_texture_3.normals_split_custom_set([tuple(v) for v in zip(*[iter([0.9701, 0.0, 0.2425, 0.9701, 0.0, 0.2425, 0.9701, 0.0, 0.2425, 0.9701, 0.0, 0.2425, 0.9701, 0.0, 0.2425, 0.9701, 0.0, 0.2425])] * 3)])
me_slope_c2 = bpy.data.meshes.new('Slope C2')
me_slope_c2.from_pydata([(0.25, 0.5, -0.5), (-0.5, 0.5, -0.5), (-0.5, 0.5, 0.5), (0.0, 0.5, 0.5), (0.25, -0.5, -0.5), (-0.5, -0.5, -0.5), (-0.5, -0.5, 0.5), (0.0, -0.5, 0.5)], [], [(0, 1, 3), (3, 1, 2), (4, 5, 0), (0, 5, 1), (5, 6, 1), (1, 6, 2), (6, 7, 2), (2, 7, 3), (4, 7, 5), (5, 7, 6)])
_uv = me_slope_c2.uv_layers.new(name='UVMap')
_uv.uv.foreach_set('vector', [1.788e-07, 0.25, 0.0, 1.0, 1.0, 0.5, 1.0, 0.5, 0.0, 1.0, 1.0, 1.0, 0.0, 0.25, 0.0, 1.0, 1.0, 0.25, 1.0, 0.25, 0.0, 1.0, 1.0, 1.0, 5.96e-08, 0.0, 1.0, 5.96e-08, 0.0, 1.0, 0.0, 1.0, 1.0, 5.96e-08, 1.0, 1.0, 1.0, 1.0, 1.0, 0.5, 0.0, 1.0, 0.0, 1.0, 1.0, 0.5, 0.0, 0.5, 1.0, 0.25, 0.0, 0.5, 1.0, 1.0, 1.0, 1.0, 0.0, 0.5, 0.0, 1.0])
me_slope_c2.materials.append(mat_main_006)
me_slope_c2.update()
me_slope_c2.normals_split_custom_set([tuple(v) for v in zip(*[iter([0.0, 1.0, 0.0, 0.0, 1.0, 0.0, 0.0, 1.0, 0.0, 0.0, 1.0, 0.0, 0.0, 1.0, 0.0, 0.0, 1.0, 0.0, 0.0, 0.0, -1.0, 0.0, 0.0, -1.0, 0.0, 0.0, -1.0, 0.0, 0.0, -1.0, 0.0, 0.0, -1.0, 0.0, 0.0, -1.0, -1.0, 0.0, 0.0, -1.0, 0.0, 0.0, -1.0, 0.0, 0.0, -1.0, 0.0, 0.0, -1.0, 0.0, 0.0, -1.0, 0.0, 0.0, 0.0, 0.0, 1.0, 0.0, 0.0, 1.0, 0.0, 0.0, 1.0, 0.0, 0.0, 1.0, 0.0, 0.0, 1.0, 0.0, 0.0, 1.0, 0.0, -1.0, 0.0, 0.0, -1.0, 0.0, 0.0, -1.0, 0.0, 0.0, -1.0, 0.0, 0.0, -1.0, 0.0, 0.0, -1.0, 0.0])] * 3)])
me_slope_c3 = bpy.data.meshes.new('Slope C3')
me_slope_c3.from_pydata([(0.0, 0.5, -0.5), (-0.5, 0.5, -0.5), (-0.5, 0.5, 0.5), (-0.25, 0.5, 0.5), (-0.5, -0.5, -0.5), (0.0, -0.5, -0.5), (-0.25, -0.5, 0.5), (-0.5, -0.5, 0.5)], [], [(0, 1, 3), (3, 1, 2), (5, 6, 4), (4, 6, 7), (4, 7, 1), (1, 7, 2), (7, 6, 2), (2, 6, 3), (5, 4, 0), (0, 4, 1)])
_uv = me_slope_c3.uv_layers.new(name='UVMap')
_uv.uv.foreach_set('vector', [0.0, 0.5, 0.0, 1.0, 1.0, 0.75, 1.0, 0.75, 0.0, 1.0, 1.0, 1.0, 1.0, 0.5, 1.192e-07, 0.75, 1.0, 1.0, 1.0, 1.0, 1.192e-07, 0.75, 1.192e-07, 1.0, 2.98e-08, 0.0, 1.0, 2.98e-08, 0.0, 1.0, 0.0, 1.0, 1.0, 2.98e-08, 1.0, 1.0, 1.0, 1.0, 1.0, 0.75, 0.0, 1.0, 0.0, 1.0, 1.0, 0.75, 0.0, 0.75, 0.0, 0.5, 0.0, 1.0, 1.0, 0.5, 1.0, 0.5, 0.0, 1.0, 1.0, 1.0])
me_slope_c3.materials.append(mat_main_006)
me_slope_c3.update()
me_slope_c3.normals_split_custom_set([tuple(v) for v in zip(*[iter([0.0, 1.0, 0.0, 0.0, 1.0, 0.0, 0.0, 1.0, 0.0, 0.0, 1.0, 0.0, 0.0, 1.0, 0.0, 0.0, 1.0, 0.0, 0.0, -1.0, 0.0, 0.0, -1.0, 0.0, 0.0, -1.0, 0.0, 0.0, -1.0, 0.0, 0.0, -1.0, 0.0, 0.0, -1.0, 0.0, -1.0, 0.0, 0.0, -1.0, 0.0, 0.0, -1.0, 0.0, 0.0, -1.0, 0.0, 0.0, -1.0, 0.0, 0.0, -1.0, 0.0, 0.0, 0.0, 0.0, 1.0, 0.0, 0.0, 1.0, 0.0, 0.0, 1.0, 0.0, 0.0, 1.0, 0.0, 0.0, 1.0, 0.0, 0.0, 1.0, 0.0, 0.0, -1.0, 0.0, 0.0, -1.0, 0.0, 0.0, -1.0, 0.0, 0.0, -1.0, 0.0, 0.0, -1.0, 0.0, 0.0, -1.0])] * 3)])
me_slope_c4 = bpy.data.meshes.new('Slope C4')
me_slope_c4.from_pydata([(-0.25, 0.5, -0.5), (-0.5, 0.5, -0.5), (-0.5, 0.5, 0.5), (-0.25, -0.5, -0.5), (-0.5, -0.5, -0.5), (-0.5, -0.5, 0.5)], [], [(0, 1, 2), (3, 4, 0), (0, 4, 1), (4, 3, 5), (4, 5, 1), (1, 5, 2)])
_uv = me_slope_c4.uv_layers.new(name='UVMap')
_uv.uv.foreach_set('vector', [0.0, 0.75, 0.0, 1.0, 1.0, 1.0, 0.0, 0.75, 0.0, 1.0, 1.0, 0.75, 1.0, 0.75, 0.0, 1.0, 1.0, 1.0, 1.0, 1.0, 1.0, 0.75, 0.0, 1.0, 1.0, 0.0, 1.0, 1.0, 0.0, 0.0, 0.0, 0.0, 1.0, 1.0, 0.0, 1.0])
me_slope_c4.materials.append(mat_main_006)
me_slope_c4.update()
me_slope_c4.normals_split_custom_set([tuple(v) for v in zip(*[iter([0.0, 1.0, 0.0, 0.0, 1.0, 0.0, 0.0, 1.0, 0.0, 0.0, 0.0, -1.0, 0.0, 0.0, -1.0, 0.0, 0.0, -1.0, 0.0, 0.0, -1.0, 0.0, 0.0, -1.0, 0.0, 0.0, -1.0, 0.0, -1.0, 0.0, 0.0, -1.0, 0.0, 0.0, -1.0, 0.0, -1.0, 0.0, 0.0, -1.0, 0.0, 0.0, -1.0, 0.0, 0.0, -1.0, 0.0, 0.0, -1.0, 0.0, 0.0, -1.0, 0.0, 0.0])] * 3)])
me_slope_c2_001 = bpy.data.meshes.new('Slope C2.001')
me_slope_c2_001.from_pydata([(0.25, 0.5, -0.5), (0.0, 0.5, 0.5), (0.25, -0.5, -0.5), (0.0, -0.5, 0.5)], [], [(0, 1, 2), (2, 1, 3)])
_uv = me_slope_c2_001.uv_layers.new(name='UVMap')
_uv.uv.foreach_set('vector', [2.98e-07, 0.0, 0.0, 1.0, 1.0, 1.788e-07, 1.0, 1.788e-07, 0.0, 1.0, 1.0, 1.0])
me_slope_c2_001.materials.append(mat_main_006)
me_slope_c2_001.update()
me_slope_c2_001.normals_split_custom_set([tuple(v) for v in zip(*[iter([0.9701, 0.0, 0.2425, 0.9701, 0.0, 0.2425, 0.9701, 0.0, 0.2425, 0.9701, 0.0, 0.2425, 0.9701, 0.0, 0.2425, 0.9701, 0.0, 0.2425])] * 3)])
me_slope_c3_001 = bpy.data.meshes.new('Slope C3.001')
me_slope_c3_001.from_pydata([(0.0, 0.5, -0.5), (-0.25, 0.5, 0.5), (0.0, -0.5, -0.5), (-0.25, -0.5, 0.5)], [], [(0, 1, 2), (2, 1, 3)])
_uv = me_slope_c3_001.uv_layers.new(name='UVMap')
_uv.uv.foreach_set('vector', [0.0, 0.0, 0.0, 1.0, 1.0, 0.0, 1.0, 0.0, 0.0, 1.0, 1.0, 1.0])
me_slope_c3_001.materials.append(mat_main_006)
me_slope_c3_001.update()
me_slope_c3_001.normals_split_custom_set([tuple(v) for v in zip(*[iter([0.9701, 0.0, 0.2425, 0.9701, 0.0, 0.2425, 0.9701, 0.0, 0.2425, 0.9701, 0.0, 0.2425, 0.9701, 0.0, 0.2425, 0.9701, 0.0, 0.2425])] * 3)])
me_slope_c4_001 = bpy.data.meshes.new('Slope C4.001')
me_slope_c4_001.from_pydata([(-0.25, 0.5, -0.5), (-0.5, 0.5, 0.5), (-0.25, -0.5, -0.5), (-0.5, -0.5, 0.5)], [], [(0, 1, 2), (2, 1, 3)])
_uv = me_slope_c4_001.uv_layers.new(name='UVMap')
_uv.uv.foreach_set('vector', [0.0, 0.0, 0.0, 1.0, 1.0, 4.768e-07, 1.0, 4.768e-07, 0.0, 1.0, 1.0, 1.0])
me_slope_c4_001.materials.append(mat_main_006)
me_slope_c4_001.update()
me_slope_c4_001.normals_split_custom_set([tuple(v) for v in zip(*[iter([0.9701, 0.0, 0.2425, 0.9701, 0.0, 0.2425, 0.9701, 0.0, 0.2425, 0.9701, 0.0, 0.2425, 0.9701, 0.0, 0.2425, 0.9701, 0.0, 0.2425])] * 3)])
me_bevelled_corner_c1 = bpy.data.meshes.new('Bevelled Corner C1')
me_bevelled_corner_c1.from_pydata([(0.5, 0.5, -0.5), (0.5, -0.5, -0.5), (-0.5, -0.5, -0.5), (-0.5, 0.5, -0.5), (0.25, 0.5, 0.5), (0.5, 0.25, 0.5), (0.5, -0.5, 0.5), (-0.5, 0.5, 0.5), (-0.5, -0.5, 0.5)], [], [(0, 1, 3), (3, 1, 2), (6, 1, 5), (5, 1, 0), (7, 4, 3), (3, 4, 0), (8, 7, 2), (2, 7, 3), (6, 8, 1), (1, 8, 2), (6, 5, 8), (8, 5, 4), (8, 4, 7)])
_uv = me_bevelled_corner_c1.uv_layers.new(name='UVMap')
_uv.uv.foreach_set('vector', [0.0, 1.0, 0.0, 0.0, 1.0, 1.0, 1.0, 1.0, 0.0, 0.0, 1.0, 0.0, 0.0, 0.0, 0.0, 1.0, 0.7506, 0.0, 0.7506, 0.0, 0.0, 1.0, 1.0, 1.0, 1.0, 0.0, 0.2494, 0.0, 1.0, 1.0, 1.0, 1.0, 0.2494, 0.0, 0.0, 1.0, 1.0, 0.0, 0.0, 0.0, 1.0, 1.0, 1.0, 1.0, 0.0, 0.0, 0.0, 1.0, 1.0, 0.0, 0.0, 0.0, 1.0, 1.0, 1.0, 1.0, 0.0, 0.0, 0.0, 1.0, 0.0, 0.0, 0.0, 0.7506, 1.0, 0.0, 1.0, 0.0, 0.0, 0.7506, 0.2494, 1.0, 1.0, 0.0, 0.2494, 1.0, 1.0, 1.0])
me_bevelled_corner_c1.materials.append(mat_main_006)
me_bevelled_corner_c1.update()
me_bevelled_corner_c1.normals_split_custom_set([tuple(v) for v in zip(*[iter([0.3251, 0.325, -0.8881, 0.325, -0.3251, -0.8881, -0.1826, 0.3651, -0.9129, -0.1826, 0.3651, -0.9129, 0.3251, -0.3251, -0.8881, -0.4866, -0.2433, -0.8391, 0.8881, -0.3251, 0.325, 0.8881, -0.325, -0.3251, 0.9239, -4.362e-06, 0.3827, 0.9239, -1.808e-05, 0.3827, 0.8881, -0.3251, -0.3251, 0.8881, 0.3251, -0.3251, -0.4866, 0.8391, 0.2433, 3.263e-06, 0.9239, 0.3827, -0.1826, 0.9129, -0.3651, -0.1826, 0.9129, -0.3651, -6.683e-06, 0.9239, 0.3827, 0.3251, 0.8881, -0.325, -0.796, -0.3358, 0.5036, -0.953, 0.2142, 0.2142, -0.953, -0.2142, -0.2142, -0.953, -0.2142, -0.2142, -0.953, 0.2142, 0.2142, -0.8165, 0.4082, -0.4083, 0.325, -0.8881, 0.3251, -0.1526, -0.8759, 0.4576, 0.3251, -0.8881, -0.3251, 0.3251, -0.8881, -0.325, -0.1525, -0.8759, 0.4577, -0.4866, -0.8391, -0.2433, 0.3251, -0.325, 0.8881, 0.3827, 3.263e-06, 0.9239, -0.1408, -0.2815, 0.9492, -0.1408, -0.2816, 0.9492, 0.3827, 3.906e-05, 0.9239, -2.931e-05, 0.3827, 0.9239, -0.1408, -0.2816, 0.9492, -4.362e-06, 0.3827, 0.9239, -0.4866, 0.2433, 0.8391])] * 3)])
me_bevelled_corner_c2 = bpy.data.meshes.new('Bevelled Corner C2')
me_bevelled_corner_c2.from_pydata([(0.25, 0.5, -0.5), (0.5, 0.25, -0.5), (0.5, -0.5, -0.5), (-0.5, -0.5, -0.5), (-0.5, 0.5, -0.5), (0.5, 0.0, 0.5), (0.5, -0.5, 0.5), (0.0, 0.5, 0.5), (-0.5, 0.5, 0.5), (-0.5, -0.5, 0.5)], [], [(4, 0, 3), (3, 0, 1), (3, 1, 2), (1, 5, 2), (2, 5, 6), (0, 4, 7), (7, 4, 8), (8, 9, 7), (7, 9, 5), (5, 9, 6), (4, 3, 8), (8, 3, 9), (3, 2, 9), (9, 2, 6)])
_uv = me_bevelled_corner_c2.uv_layers.new(name='UVMap')
_uv.uv.foreach_set('vector', [1.0, 1.0, 0.2494, 1.0, 1.0, 0.0, 1.0, 0.0, 0.2494, 1.0, 0.0, 0.7506, 1.0, 0.0, 0.0, 0.7506, 0.0, 0.0, 0.7506, 1.0, 0.5013, 0.0, 0.0, 1.0, 0.0, 1.0, 0.5013, 0.0, 0.0, 0.0, 0.2494, 1.0, 1.0, 1.0, 0.4987, 0.0, 0.4987, 0.0, 1.0, 1.0, 1.0, 0.0, 1.0, 1.0, 1.0, 0.0, 0.4987, 1.0, 0.4987, 1.0, 1.0, 0.0, 0.0, 0.5013, 0.0, 0.5013, 1.0, 0.0, 0.0, 0.0, 0.0, 1.0, 1.0, 1.0, 0.0, 0.0, 0.0, 0.0, 1.0, 1.0, 1.0, 0.0, 0.0, 1.0, 1.0, 1.0, 0.0, 0.0, 0.0, 0.0, 1.0, 1.0, 1.0, 0.0])
me_bevelled_corner_c2.materials.append(mat_main_006)
me_bevelled_corner_c2.update()
me_bevelled_corner_c2.normals_split_custom_set([tuple(v) for v in zip(*[iter([0.0, 0.0, -1.0, 0.0, 0.0, -1.0, 0.0, 0.0, -1.0, 0.0, 0.0, -1.0, 0.0, 0.0, -1.0, 0.0, 0.0, -1.0, 0.0, 0.0, -1.0, 0.0, 0.0, -1.0, 0.0, 0.0, -1.0, 1.0, 0.0, 0.0, 1.0, 0.0, 0.0, 1.0, 0.0, 0.0, 1.0, 0.0, 0.0, 1.0, 0.0, 0.0, 1.0, 0.0, 0.0, 0.0, 1.0, 0.0, 0.0, 1.0, 0.0, 0.0, 1.0, 0.0, 0.0, 1.0, 0.0, 0.0, 1.0, 0.0, 0.0, 1.0, 0.0, 0.0, 0.0, 1.0, 0.0, 0.0, 1.0, 0.0, 0.0, 1.0, 0.0, 0.0, 1.0, 0.0, 0.0, 1.0, 0.0, 0.0, 1.0, 0.0, 0.0, 1.0, 0.0, 0.0, 1.0, 0.0, 0.0, 1.0, -1.0, 0.0, 0.0, -1.0, 0.0, 0.0, -1.0, 0.0, 0.0, -1.0, 0.0, 0.0, -1.0, 0.0, 0.0, -1.0, 0.0, 0.0, 0.0, -1.0, 0.0, 0.0, -1.0, 0.0, 0.0, -1.0, 0.0, 0.0, -1.0, 0.0, 0.0, -1.0, 0.0, 0.0, -1.0, 0.0])] * 3)])
me_bevelled_corner_c3 = bpy.data.meshes.new('Bevelled Corner C3')
me_bevelled_corner_c3.from_pydata([(0.0, 0.5, -0.5), (-0.5, 0.5, -0.5), (-0.5, 0.5, 0.5), (-0.25, 0.5, 0.5), (-0.5, -0.5, -0.5), (-0.5, -0.5, 0.5), (0.5, -0.5, -0.5), (0.5, -0.5, 0.5), (0.5, 0.0, -0.5), (0.5, -0.25, 0.5)], [], [(0, 1, 3), (3, 1, 2), (1, 4, 2), (2, 4, 5), (4, 6, 5), (5, 6, 7), (8, 9, 6), (6, 9, 7), (1, 0, 4), (4, 0, 8), (4, 8, 6), (2, 5, 3), (3, 5, 9), (9, 5, 7)])
_uv = me_bevelled_corner_c3.uv_layers.new(name='UVMap')
_uv.uv.foreach_set('vector', [0.4987, 1.0, 1.0, 1.0, 0.7481, 0.0, 0.7481, 0.0, 1.0, 1.0, 1.0, 0.0, 0.0, 1.0, 1.0, 1.0, 0.0, 0.0, 0.0, 0.0, 1.0, 1.0, 1.0, 0.0, 0.0, 1.0, 1.0, 1.0, 0.0, 0.0, 0.0, 0.0, 1.0, 1.0, 1.0, 0.0, 0.5013, 1.0, 0.2519, 0.0, 0.0, 1.0, 0.0, 1.0, 0.2519, 0.0, 0.0, 0.0, 1.0, 1.0, 0.4987, 1.0, 1.0, 0.0, 1.0, 0.0, 0.4987, 1.0, 0.0, 0.5013, 1.0, 0.0, 0.0, 0.5013, 0.0, 0.0, 1.0, 1.0, 1.0, 0.0, 0.7481, 1.0, 0.7481, 1.0, 1.0, 0.0, 0.0, 0.2519, 0.0, 0.2519, 1.0, 0.0, 0.0, 0.0])
me_bevelled_corner_c3.materials.append(mat_main_006)
me_bevelled_corner_c3.update()
me_bevelled_corner_c3.normals_split_custom_set([tuple(v) for v in zip(*[iter([0.0, 1.0, 0.0, 0.0, 1.0, 0.0, 0.0, 1.0, 0.0, 0.0, 1.0, 0.0, 0.0, 1.0, 0.0, 0.0, 1.0, 0.0, -1.0, 0.0, 0.0, -1.0, 0.0, 0.0, -1.0, 0.0, 0.0, -1.0, 0.0, 0.0, -1.0, 0.0, 0.0, -1.0, 0.0, 0.0, 0.0, -1.0, 0.0, 0.0, -1.0, 0.0, 0.0, -1.0, 0.0, 0.0, -1.0, 0.0, 0.0, -1.0, 0.0, 0.0, -1.0, 0.0, 1.0, 0.0, 0.0, 1.0, 0.0, 0.0, 1.0, 0.0, 0.0, 1.0, 0.0, 0.0, 1.0, 0.0, 0.0, 1.0, 0.0, 0.0, 0.0, 0.0, -1.0, 0.0, 0.0, -1.0, 0.0, 0.0, -1.0, 0.0, 0.0, -1.0, 0.0, 0.0, -1.0, 0.0, 0.0, -1.0, 0.0, 0.0, -1.0, 0.0, 0.0, -1.0, 0.0, 0.0, -1.0, 0.0, 0.0, 1.0, 0.0, 0.0, 1.0, 0.0, 0.0, 1.0, 0.0, 0.0, 1.0, 0.0, 0.0, 1.0, 0.0, 0.0, 1.0, 0.0, 0.0, 1.0, 0.0, 0.0, 1.0, 0.0, 0.0, 1.0])] * 3)])
me_bevelled_corner_c4 = bpy.data.meshes.new('Bevelled Corner C4')
me_bevelled_corner_c4.from_pydata([(-0.5, -0.5, -0.5), (-0.5, 0.5, -0.5), (-0.25, 0.5, -0.5), (0.5, -0.25, -0.5), (0.5, -0.5, -0.5), (-0.5, -0.5, 0.5), (-0.5, 0.5, 0.5), (-0.5, 0.5, 0.5), (0.5, -0.5, 0.5), (0.5, -0.5, 0.5)], [], [(1, 2, 0), (0, 2, 3), (0, 3, 4), (1, 0, 6), (6, 0, 5), (2, 1, 7), (0, 4, 5), (5, 4, 9), (3, 8, 4), (5, 8, 7)])
_uv = me_bevelled_corner_c4.uv_layers.new(name='UVMap')
_uv.uv.foreach_set('vector', [1.0, 1.0, 0.75, 1.0, 1.0, 0.0, 1.0, 0.0, 0.75, 1.0, 0.0, 0.25, 1.0, 0.0, 0.0, 0.25, 0.0, 0.0, 0.0, 1.0, 1.0, 1.0, 0.0, 0.0, 0.0, 0.0, 1.0, 1.0, 1.0, 0.0, 0.75, 1.0, 1.0, 1.0, 1.0, 0.0, 0.0, 1.0, 1.0, 1.0, 0.0, 0.0, 0.0, 0.0, 1.0, 1.0, 1.0, 0.0, 0.25, 1.0, 0.0, 0.0, 0.0, 1.0, 1.0, 0.0, 0.0, 0.0, 1.0, 1.0])
me_bevelled_corner_c4.materials.append(mat_main_006)
me_bevelled_corner_c4.update()
me_bevelled_corner_c4.normals_split_custom_set([tuple(v) for v in zip(*[iter([0.0, 0.0, -1.0, 0.0, 0.0, -1.0, 0.0, 0.0, -1.0, 0.0, 0.0, -1.0, 0.0, 0.0, -1.0, 0.0, 0.0, -1.0, 0.0, 0.0, -1.0, 0.0, 0.0, -1.0, 0.0, 0.0, -1.0, -1.0, 0.0, 0.0, -1.0, 0.0, 0.0, -1.0, 0.0, 0.0, -1.0, 0.0, 0.0, -1.0, 0.0, 0.0, -1.0, 0.0, 0.0, 0.0, 1.0, 0.0, 0.0, 1.0, 0.0, 0.0, 1.0, 0.0, 0.0, -1.0, 0.0, 0.0, -1.0, 0.0, 0.0, -1.0, 0.0, 0.0, -1.0, 0.0, 0.0, -1.0, 0.0, 0.0, -1.0, 0.0, 1.0, 0.0, 0.0, 1.0, 0.0, 0.0, 1.0, 0.0, 0.0, 0.0, 0.0, 1.0, 0.0, 0.0, 1.0, 0.0, 0.0, 1.0])] * 3)])
me_bevelled_corner_c4_001 = bpy.data.meshes.new('Bevelled Corner C4.001')
me_bevelled_corner_c4_001.from_pydata([(-0.25, 0.5, -0.5), (0.5, -0.25, -0.5), (-0.5, 0.5, 0.5), (0.5, -0.5, 0.5), (0.125, 0.125, -0.5), (-0.0006451, 0.0006451, 0.5), (0.5, -0.25, -0.5), (0.5, -0.5, 0.5), (0.125, 0.125, -0.5), (-0.25, 0.5, -0.5), (-0.5, 0.5, 0.5), (-0.0006451, 0.0006451, 0.5)], [], [(5, 0, 4), (0, 5, 2), (4, 1, 5), (3, 5, 1), (11, 8, 9), (9, 10, 11), (8, 11, 6), (7, 6, 11), (5, 3, 7, 11), (1, 4, 8, 6), (2, 5, 11, 10), (0, 2, 10, 9), (3, 1, 6, 7), (4, 0, 9, 8)])
_k = set([(0, 2), (0, 4), (0, 5), (0, 9), (1, 3), (1, 4), (1, 5), (1, 6), (2, 5), (2, 10), (3, 5), (3, 7), (4, 5), (4, 8), (5, 11), (6, 7), (6, 8), (6, 11), (7, 11), (8, 9), (8, 11), (9, 10), (9, 11), (10, 11)])
me_bevelled_corner_c4_001.attributes.new('sharp_edge', 'BOOLEAN', 'EDGE').data.foreach_set('value', [ (min(e.vertices), max(e.vertices)) in _k for e in me_bevelled_corner_c4_001.edges])
_uv = me_bevelled_corner_c4_001.uv_layers.new(name='UVMap')
_uv.uv.foreach_set('vector', [0.3125, 0.0, 0.8125, 1.0, 0.3125, 1.0, 0.8125, 1.0, 0.3125, 0.0, 1.0, 0.0, 0.6875, 1.0, 0.1875, 1.0, 0.6875, 0.0, 1.49e-08, 0.0, 0.6875, 0.0, 0.1875, 1.0, 0.3125, 0.0, 0.3125, 1.0, 0.8125, 1.0, 0.8125, 1.0, 1.0, 0.0, 0.3125, 0.0, 0.6875, 1.0, 0.6875, 0.0, 0.1875, 1.0, 1.49e-08, 0.0, 0.1875, 1.0, 0.6875, 0.0, 0.6875, 0.0, 1.49e-08, 0.0, 1.49e-08, 0.0, 0.6875, 0.0, 0.1875, 1.0, 0.6875, 1.0, 0.6875, 1.0, 0.1875, 1.0, 1.0, 0.0, 0.3125, 0.0, 0.3125, 0.0, 1.0, 0.0, 0.8125, 1.0, 1.0, 0.0, 1.0, 0.0, 0.8125, 1.0, 1.49e-08, 0.0, 0.1875, 1.0, 0.1875, 1.0, 1.49e-08, 0.0, 0.3125, 1.0, 0.8125, 1.0, 0.8125, 1.0, 0.3125, 1.0])
me_bevelled_corner_c4_001.materials.append(mat_main_006)
me_bevelled_corner_c4_001.update()
me_bevelled_corner_c4_001.normals_split_custom_set([tuple(v) for v in zip(*[iter([-0.6963, -0.6963, -0.1741, -0.6963, -0.6963, -0.1741, -0.6963, -0.6963, -0.1741, -0.6963, -0.6963, -0.1741, -0.6963, -0.6963, -0.1741, -0.6963, -0.6963, -0.1741, -0.6963, -0.6963, -0.1741, -0.6963, -0.6963, -0.1741, -0.6963, -0.6963, -0.1741, -0.6963, -0.6963, -0.1741, -0.6963, -0.6963, -0.1741, -0.6963, -0.6963, -0.1741, 0.6963, 0.6963, 0.1741, 0.6963, 0.6963, 0.1741, 0.6963, 0.6963, 0.1741, 0.6963, 0.6963, 0.1741, 0.6963, 0.6963, 0.1741, 0.6963, 0.6963, 0.1741, 0.6963, 0.6963, 0.1741, 0.6963, 0.6963, 0.1741, 0.6963, 0.6963, 0.1741, 0.6963, 0.6963, 0.1741, 0.6963, 0.6963, 0.1741, 0.6963, 0.6963, 0.1741, 0.0, 0.0, 1.0, 0.0, 0.0, 1.0, 0.0, 0.0, 1.0, 0.0, 0.0, 1.0, 0.0, 0.0, 1.0, 0.0, 0.0, 1.0, 0.0, 0.0, 1.0, 0.0, 0.0, 1.0, 0.0, 0.0, 1.0, 0.0, 0.0, 1.0, 0.0, 0.0, 1.0, 0.0, 0.0, 1.0, 0.0, 0.0, 1.0, 0.0, 0.0, 1.0, 0.0, 0.0, 1.0, 0.0, 0.0, 1.0, 0.0, 0.0, 1.0, 0.0, 0.0, 1.0, 0.0, 0.0, 1.0, 0.0, 0.0, 1.0, 0.0, 0.0, 1.0, 0.0, 0.0, 1.0, 0.0, 0.0, 1.0, 0.0, 0.0, 1.0])] * 3)])
me_bevelled_corner_c3_001 = bpy.data.meshes.new('Bevelled Corner C3.001')
me_bevelled_corner_c3_001.from_pydata([(0.0, 0.5, -0.5), (-0.25, 0.5, 0.5), (0.5, 0.0, -0.5), (0.5, -0.25, 0.5), (0.125, 0.125, 0.5), (0.25, 0.25, -0.5)], [], [(4, 5, 0), (4, 3, 2), (4, 2, 5), (4, 0, 1)])
_k = set([(0, 1), (0, 4), (0, 5), (1, 4), (2, 3), (2, 4), (2, 5), (3, 4), (4, 5)])
me_bevelled_corner_c3_001.attributes.new('sharp_edge', 'BOOLEAN', 'EDGE').data.foreach_set('value', [ (min(e.vertices), max(e.vertices)) in _k for e in me_bevelled_corner_c3_001.edges])
_uv = me_bevelled_corner_c3_001.uv_layers.new(name='UVMap')
_uv.uv.foreach_set('vector', [0.3125, 0.0, 0.3126, 0.9988, 0.625, 1.0, 0.6875, 0.0, 0.1875, 0.0, 0.375, 1.0, 0.6875, 0.0, 0.375, 0.9975, 0.6875, 0.9988, 0.3125, 0.0, 0.625, 1.0, 0.8125, 0.0])
me_bevelled_corner_c3_001.materials.append(mat_main_006)
me_bevelled_corner_c3_001.update()
me_bevelled_corner_c3_001.normals_split_custom_set([tuple(v) for v in zip(*[iter([0.6963, 0.6963, 0.1741, 0.6963, 0.6963, 0.1741, 0.6963, 0.6963, 0.1741, 0.6963, 0.6963, 0.1741, 0.6963, 0.6963, 0.1741, 0.6963, 0.6963, 0.1741, 0.6963, 0.6963, 0.1741, 0.6963, 0.6963, 0.1741, 0.6963, 0.6963, 0.1741, 0.6963, 0.6963, 0.1741, 0.6963, 0.6963, 0.1741, 0.6963, 0.6963, 0.1741])] * 3)])
me_bevelled_corner_c2_001 = bpy.data.meshes.new('Bevelled Corner C2.001')
me_bevelled_corner_c2_001.from_pydata([(0.25, 0.5, -0.5), (0.5, 0.25, -0.5), (0.5, 0.0, 0.5), (0.0, 0.5, 0.5), (0.375, 0.375, -0.5), (0.25, 0.25, 0.5)], [], [(5, 1, 4), (5, 0, 3), (5, 4, 0), (5, 2, 1)])
_k = set([(0, 3), (0, 4), (0, 5), (1, 2), (1, 4), (1, 5), (2, 5), (3, 5), (4, 5)])
me_bevelled_corner_c2_001.attributes.new('sharp_edge', 'BOOLEAN', 'EDGE').data.foreach_set('value', [ (min(e.vertices), max(e.vertices)) in _k for e in me_bevelled_corner_c2_001.edges])
_uv = me_bevelled_corner_c2_001.uv_layers.new(name='UVMap')
_uv.uv.foreach_set('vector', [0.6875, 0.0, 0.5, 1.0, 0.6875, 1.0, 0.3125, 0.0, 0.5, 1.0, 0.625, 0.0, 0.3125, 0.0, 0.3125, 1.0, 0.5, 1.0, 0.6875, 0.0, 0.375, 0.0, 0.5, 1.0])
me_bevelled_corner_c2_001.materials.append(mat_main_006)
me_bevelled_corner_c2_001.update()
me_bevelled_corner_c2_001.normals_split_custom_set([tuple(v) for v in zip(*[iter([0.6963, 0.6963, 0.1741, 0.6963, 0.6963, 0.1741, 0.6963, 0.6963, 0.1741, 0.6963, 0.6963, 0.1741, 0.6963, 0.6963, 0.1741, 0.6963, 0.6963, 0.1741, 0.6963, 0.6963, 0.1741, 0.6963, 0.6963, 0.1741, 0.6963, 0.6963, 0.1741, 0.6963, 0.6963, 0.1741, 0.6963, 0.6963, 0.1741, 0.6963, 0.6963, 0.1741])] * 3)])
me_bevelled_corner_c1_001 = bpy.data.meshes.new('Bevelled Corner C1.001')
me_bevelled_corner_c1_001.from_pydata([(0.5, 0.5, -0.5), (0.25, 0.5, 0.5), (0.5, 0.25, 0.5), (0.3718, 0.3782, 0.5)], [], [(1, 3, 0), (0, 3, 2)])
_k = set([(0, 1), (0, 2), (0, 3), (1, 3), (2, 3)])
me_bevelled_corner_c1_001.attributes.new('sharp_edge', 'BOOLEAN', 'EDGE').data.foreach_set('value', [ (min(e.vertices), max(e.vertices)) in _k for e in me_bevelled_corner_c1_001.edges])
_uv = me_bevelled_corner_c1_001.uv_layers.new(name='UVMap')
_uv.uv.foreach_set('vector', [0.5, 0.0, 0.3125, 0.0, 0.3125, 1.0, 0.6875, 1.0, 0.6875, 0.0, 0.5, 0.0])
me_bevelled_corner_c1_001.materials.append(mat_main_006)
me_bevelled_corner_c1_001.update()
me_bevelled_corner_c1_001.normals_split_custom_set([tuple(v) for v in zip(*[iter([0.6963, 0.6963, 0.1741, 0.6963, 0.6963, 0.1741, 0.6963, 0.6963, 0.1741, 0.6963, 0.6963, 0.1741, 0.6963, 0.6963, 0.1741, 0.6963, 0.6963, 0.1741])] * 3)])

# ---- objects
ob_size_reference_cube = bpy.data.objects.new('Size Reference Cube', me_reference_cube)
ob_doubleslopec4_face0_texture_0 = bpy.data.objects.new('doubleslopec4_face0-texture:0', me_doubleslopec4_face0_texture_0)
ob_doubleslopec4_face1_texture_2 = bpy.data.objects.new('doubleslopec4_face1-texture:2', me_doubleslopec4_face1_texture_2)
ob_reference_cube_001 = bpy.data.objects.new('Reference Cube.001', me_reference_cube_001)
ob_texture_reference_cube = bpy.data.objects.new('Texture Reference Cube', me_reference_cube_002)
ob_texture_reference_cube_001 = bpy.data.objects.new('Texture Reference Cube.001', me_reference_cube_003)
ob_straightcornerc1_face0_texture_1 = bpy.data.objects.new('straightcornerc1_face0-texture:1', me_straightcornerc1_face0_texture_0)
ob_straightcornerc2_face0_texture_1 = bpy.data.objects.new('straightcornerc2_face0-texture:1', me_straightcornerc2_face0_texture_0)
ob_straightcornerc3_face0_texture_1 = bpy.data.objects.new('straightcornerc3_face0-texture:1', me_straightcornerc3_face0_texture_0)
ob_straightcornerc4_face0_texture_1 = bpy.data.objects.new('straightcornerc4_face0-texture:1', me_straightcornerc4_face0_texture_0)
ob_straightcornerc1_face1_texture_3 = bpy.data.objects.new('straightcornerc1_face1-texture:3', me_straightcornerc1_face0_texture_0_001)
ob_straightcornerc2_face1_texture_3 = bpy.data.objects.new('straightcornerc2_face1-texture:3', me_straightcornerc2_face0_texture_0_001)
ob_straightcornerc3_face1_texture_3 = bpy.data.objects.new('straightcornerc3_face1-texture:3', me_straightcornerc3_face0_texture_0_001)
ob_straightcornerc4_face1_texture_3 = bpy.data.objects.new('straightcornerc4_face1-texture:3', me_straightcornerc4_face0_texture_0_001)
ob_diagonalcornerc1_face0_texture_1 = bpy.data.objects.new('diagonalcornerc1_face0-texture:1', me_diagonalcornerc1_face0_texture_0)
ob_diagonalcornerc2_face0_texture_1 = bpy.data.objects.new('diagonalcornerc2_face0-texture:1', me_diagonalcornerc2_face0_texture_0)
ob_diagonalcornerc3_face0_texture_1 = bpy.data.objects.new('diagonalcornerc3_face0-texture:1', me_diagonal_corner_c3_001)
ob_diagonalcornerc4_face0_texture_1 = bpy.data.objects.new('diagonalcornerc4_face0-texture:1', me_diagonalcornerc4_face0_texture_1)
ob_diagonalcornerc1_face1_texture_2 = bpy.data.objects.new('diagonalcornerc1_face1-texture:2', me_bevelled_corner_c4_004)
ob_diagonalcornerc2_face1_texture_2 = bpy.data.objects.new('diagonalcornerc2_face1-texture:2', me_bevelled_corner_c3_004)
ob_diagonalcornerc3_face1_texture_2 = bpy.data.objects.new('diagonalcornerc3_face1-texture:2', me_bevelled_corner_c2_004)
ob_diagonalcornerc4_face1_texture_2 = bpy.data.objects.new('diagonalcornerc4_face1-texture:2', me_bevelled_corner_c1_004)
ob_slope_c1_face0_texture_1 = bpy.data.objects.new('slope_c1_face0-texture:1', me_slope_c1_face0_texture_1)
ob_slope_c1_face1_texture_2 = bpy.data.objects.new('slope_c1_face1-texture:2', me_slope_c1_face1_texture_3)
ob_slope_c2_face0_texture_1 = bpy.data.objects.new('slope_c2_face0-texture:1', me_slope_c2)
ob_slope_c3_face0_texture_1 = bpy.data.objects.new('slope_c3_face0-texture:1', me_slope_c3)
ob_slope_c4_face0_texture_1 = bpy.data.objects.new('slope_c4_face0-texture:1', me_slope_c4)
ob_slope_c2_face1_texture_2 = bpy.data.objects.new('slope_c2_face1-texture:2', me_slope_c2_001)
ob_slope_c3_face1_texture_2 = bpy.data.objects.new('slope_c3_face1-texture:2', me_slope_c3_001)
ob_slope_c4_face1_texture_2 = bpy.data.objects.new('slope_c4_face1-texture:2', me_slope_c4_001)
ob_bevelledcornerc1_face0_texture_1 = bpy.data.objects.new('bevelledcornerc1_face0-texture:1', me_bevelled_corner_c1)
ob_bevelledcornerc2_face0_texture_1 = bpy.data.objects.new('bevelledcornerc2_face0-texture:1', me_bevelled_corner_c2)
ob_bevelledcornerc3_face0_texture_1 = bpy.data.objects.new('bevelledcornerc3_face0-texture:1', me_bevelled_corner_c3)
ob_bevelledcornerc4_face0_texture_1 = bpy.data.objects.new('bevelledcornerc4_face0-texture:1', me_bevelled_corner_c4)
ob_bevelledcornerc4_face1_texture_2 = bpy.data.objects.new('bevelledcornerc4_face1-texture:2', me_bevelled_corner_c4_001)
ob_bevelledcornerc3_face1_texture_2 = bpy.data.objects.new('bevelledcornerc3_face1-texture:2', me_bevelled_corner_c3_001)
ob_bevelledcornerc2_face1_texture_2 = bpy.data.objects.new('bevelledcornerc2_face1-texture:2', me_bevelled_corner_c2_001)
ob_bevelledcornerc1_face1_texture_2 = bpy.data.objects.new('bevelledcornerc1_face1-texture:2', me_bevelled_corner_c1_001)

# ---- transforms, parenting, visibility, modifiers, constraints
ob_size_reference_cube.location = (0.0, 0.0, 0.0)
ob_size_reference_cube.rotation_euler = (1.571, -0.0, 0.0)
ob_doubleslopec4_face0_texture_0.location = (0.5, 0.5, -0.5)
ob_doubleslopec4_face0_texture_0.rotation_euler = (1.571, -0.0, 0.0)
ob_doubleslopec4_face1_texture_2.location = (0.5, 0.5, -0.5)
ob_doubleslopec4_face1_texture_2.rotation_euler = (1.571, -0.0, 0.0)
ob_reference_cube_001.location = (0.0, 0.0, -1.0)
ob_reference_cube_001.rotation_euler = (1.571, -0.0, 0.0)
ob_texture_reference_cube.location = (1.0, 1.0, 0.0)
ob_texture_reference_cube_001.location = (0.0, 0.0, 0.0)
ob_straightcornerc1_face0_texture_1.location = (0.0, 0.0, 0.0)
ob_straightcornerc2_face0_texture_1.location = (0.0, 0.0, 0.0)
ob_straightcornerc3_face0_texture_1.location = (0.0, 0.0, 0.0)
ob_straightcornerc4_face0_texture_1.location = (0.0, 0.0, 0.0)
ob_straightcornerc1_face1_texture_3.location = (0.0, 0.0, 0.0)
ob_straightcornerc2_face1_texture_3.location = (0.0, 0.0, 0.0)
ob_straightcornerc3_face1_texture_3.location = (0.0, 0.0, 0.0)
ob_straightcornerc4_face1_texture_3.location = (0.0, 0.0, 0.0)
ob_diagonalcornerc1_face0_texture_1.location = (0.0, 0.0, 0.0)
ob_diagonalcornerc2_face0_texture_1.location = (0.0, 0.0, 0.0)
ob_diagonalcornerc3_face0_texture_1.location = (0.0, 0.0, 0.0)
ob_diagonalcornerc4_face0_texture_1.location = (0.0, 0.0, 0.0)
ob_diagonalcornerc1_face1_texture_2.location = (-4.371e-08, 0.0, 0.0)
ob_diagonalcornerc2_face1_texture_2.location = (-8.742e-08, 3.821e-15, 0.0)
ob_diagonalcornerc3_face1_texture_2.location = (-1.788e-07, 7.105e-15, 8.742e-08)
ob_diagonalcornerc4_face1_texture_2.location = (0.0, 0.0, 0.0)
ob_slope_c1_face0_texture_1.location = (0.0, 0.0, 0.0)
ob_slope_c1_face0_texture_1.rotation_euler = (0.0, -1.571, -1.571)
ob_slope_c1_face1_texture_2.location = (0.0, 0.0, 0.0)
ob_slope_c1_face1_texture_2.rotation_euler = (0.0, -1.571, -1.571)
ob_slope_c2_face0_texture_1.location = (0.0, 0.0, 0.0)
ob_slope_c2_face0_texture_1.rotation_euler = (0.0, -1.571, -1.571)
ob_slope_c3_face0_texture_1.location = (0.0, 0.0, 0.0)
ob_slope_c3_face0_texture_1.rotation_euler = (0.0, -1.571, -1.571)
ob_slope_c4_face0_texture_1.location = (0.0, 0.0, 0.0)
ob_slope_c4_face0_texture_1.rotation_euler = (0.0, -1.571, -1.571)
ob_slope_c2_face1_texture_2.location = (0.0, 0.0, 0.0)
ob_slope_c2_face1_texture_2.rotation_euler = (0.0, -1.571, -1.571)
ob_slope_c3_face1_texture_2.location = (0.0, 0.0, 0.0)
ob_slope_c3_face1_texture_2.rotation_euler = (0.0, -1.571, -1.571)
ob_slope_c4_face1_texture_2.location = (0.0, 0.0, 0.0)
ob_slope_c4_face1_texture_2.rotation_euler = (0.0, -1.571, -1.571)
ob_bevelledcornerc1_face0_texture_1.location = (0.0, 0.0, 0.0)
ob_bevelledcornerc2_face0_texture_1.location = (0.0, 0.0, 0.0)
ob_bevelledcornerc3_face0_texture_1.location = (0.0, 0.0, 0.0)
ob_bevelledcornerc4_face0_texture_1.location = (0.0, 0.0, 0.0)
ob_bevelledcornerc4_face1_texture_2.location = (0.0, 0.0, 0.0)
ob_bevelledcornerc3_face1_texture_2.location = (0.0, 0.0, 0.0)
ob_bevelledcornerc2_face1_texture_2.location = (0.0, 0.0, 0.0)
ob_bevelledcornerc1_face1_texture_2.location = (0.0, 0.0, 0.0)

# ---- collection membership
col_collection.objects.link(ob_size_reference_cube)
col_collection.objects.link(ob_doubleslopec4_face0_texture_0)
col_collection.objects.link(ob_doubleslopec4_face1_texture_2)
col_collection.objects.link(ob_reference_cube_001)
col_collection.objects.link(ob_texture_reference_cube)
col_collection.objects.link(ob_texture_reference_cube_001)
col_straightcorners_c.objects.link(ob_straightcornerc1_face0_texture_1)
col_straightcorners_c.objects.link(ob_straightcornerc2_face0_texture_1)
col_straightcorners_c.objects.link(ob_straightcornerc3_face0_texture_1)
col_straightcorners_c.objects.link(ob_straightcornerc4_face0_texture_1)
col_straightcorners_c.objects.link(ob_straightcornerc1_face1_texture_3)
col_straightcorners_c.objects.link(ob_straightcornerc2_face1_texture_3)
col_straightcorners_c.objects.link(ob_straightcornerc3_face1_texture_3)
col_straightcorners_c.objects.link(ob_straightcornerc4_face1_texture_3)
col_diagonalcorners_c.objects.link(ob_diagonalcornerc1_face0_texture_1)
col_diagonalcorners_c.objects.link(ob_diagonalcornerc2_face0_texture_1)
col_diagonalcorners_c.objects.link(ob_diagonalcornerc3_face0_texture_1)
col_diagonalcorners_c.objects.link(ob_diagonalcornerc4_face0_texture_1)
col_diagonalcorners_c.objects.link(ob_diagonalcornerc1_face1_texture_2)
col_diagonalcorners_c.objects.link(ob_diagonalcornerc2_face1_texture_2)
col_diagonalcorners_c.objects.link(ob_diagonalcornerc3_face1_texture_2)
col_diagonalcorners_c.objects.link(ob_diagonalcornerc4_face1_texture_2)
col_slope_c.objects.link(ob_slope_c1_face0_texture_1)
col_slope_c.objects.link(ob_slope_c1_face1_texture_2)
col_slope_c.objects.link(ob_slope_c2_face0_texture_1)
col_slope_c.objects.link(ob_slope_c3_face0_texture_1)
col_slope_c.objects.link(ob_slope_c4_face0_texture_1)
col_slope_c.objects.link(ob_slope_c2_face1_texture_2)
col_slope_c.objects.link(ob_slope_c3_face1_texture_2)
col_slope_c.objects.link(ob_slope_c4_face1_texture_2)
col_bevelledcorners_c.objects.link(ob_bevelledcornerc1_face0_texture_1)
col_bevelledcorners_c.objects.link(ob_bevelledcornerc2_face0_texture_1)
col_bevelledcorners_c.objects.link(ob_bevelledcornerc3_face0_texture_1)
col_bevelledcorners_c.objects.link(ob_bevelledcornerc4_face0_texture_1)
col_bevelledcorners_c.objects.link(ob_bevelledcornerc4_face1_texture_2)
col_bevelledcorners_c.objects.link(ob_bevelledcornerc3_face1_texture_2)
col_bevelledcorners_c.objects.link(ob_bevelledcornerc2_face1_texture_2)
col_bevelledcorners_c.objects.link(ob_bevelledcornerc1_face1_texture_2)

# ---- scene / render settings (as saved in the file)
scene.frame_start = 1; scene.frame_end = 250; scene.frame_set(0)
scene.render.engine = 'BLENDER_EEVEE_NEXT'
scene.cycles.sampling_pattern = 'TABULATED_SOBOL'
scene.eevee.ray_tracing_options.trace_max_roughness = 0.0
bpy.context.view_layer.update()

# ---- added for rendering (the .blend has no active camera and no usable light): camera, sun
cam_auto = bpy.data.cameras.new('AutoCamera')
cam_auto.lens = 50.0
cam_auto.sensor_width = 36.0
cam_auto.clip_end = 1000.0
ob_auto_camera = bpy.data.objects.new('AutoCamera', cam_auto)
scene.collection.objects.link(ob_auto_camera)
ob_auto_camera.location = (4.25828, -4.25994, 2.75662)
ob_auto_camera.rotation_euler = (1.09748, -7.21219e-08, 0.694738)
scene.camera = ob_auto_camera
light_auto_sun = bpy.data.lights.new('AutoSun', 'SUN')
light_auto_sun.energy = 3.0
light_auto_sun.angle = 0.0523599
ob_auto_sun = bpy.data.objects.new('AutoSun', light_auto_sun)
scene.collection.objects.link(ob_auto_sun)
ob_auto_sun.rotation_euler = (0.872665, 0.174533, 0.523599)
bpy.context.view_layer.update()

